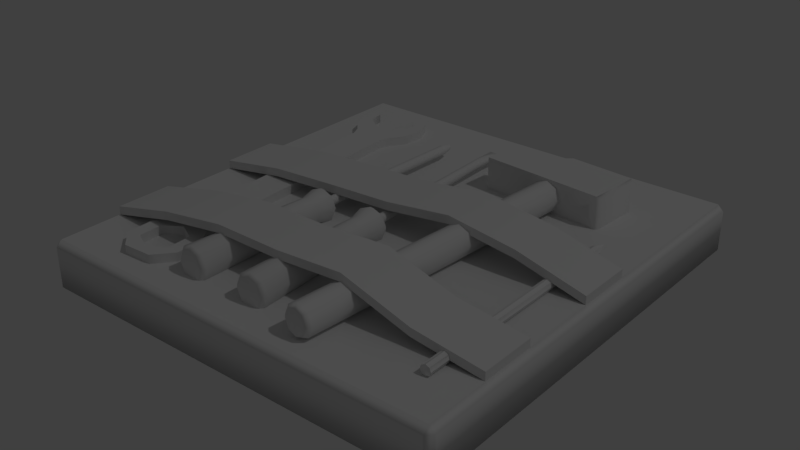 # Source: tools_panel.blend  (saved by Blender 2.79.0; exported with 4.5.12 LTS)
import bpy
from mathutils import Matrix  # noqa: F401  (used for matrix-valued properties, if any)

bpy.ops.wm.read_factory_settings(use_empty=True)
scene = bpy.context.scene
scene.name = 'Scene'

# ---- collections
col_collection_1 = bpy.data.collections.new('Collection 1'); scene.collection.children.link(col_collection_1)

# ---- materials (node trees are filled in below, after node groups)
mat_none = bpy.data.materials.new('None')
mat_none.alpha_threshold = 0.0
mat_none.use_transparent_shadow = False
mat_none.specular_color = (0.8, 0.8, 0.8)
mat_none.roughness = 0.5
mat_none.specular_intensity = 1.0

# ---- material node trees

# ---- world
world_world = bpy.data.worlds.new('World'); scene.world = world_world
world_world.color = (0.05088, 0.05088, 0.05088)
world_world.use_sun_shadow = False
world_world.sun_shadow_jitter_overblur = 0.0
world_world.cycles.sampling_method = 'MANUAL'

# ---- lights
light_lamp = bpy.data.lights.new('Lamp', 'POINT')
light_lamp.transmission_factor = 0.0
light_lamp.cutoff_distance = 30.0
light_lamp.energy = 100.0
light_lamp.shadow_buffer_clip_start = 1.001
light_lamp.shadow_soft_size = 0.1
light_lamp.shadow_maximum_resolution = 0.006
light_lamp.use_absolute_resolution = True

# ---- meshes
me_tools_panel_cube_003 = bpy.data.meshes.new('Tools_Panel_Cube.003')
me_tools_panel_cube_003.from_pydata([(0.0, 0.0, -0.1366), (0.1262, 0.0, -0.1366), (0.1298, 0.0, -0.1329), (0.1298, 0.0, 0.1329), (0.1262, 0.0, 0.1366), (0.0, 0.0, 0.1366), (-0.1262, 0.0, 0.1366), (-0.1298, 0.0, 0.1329), (-0.1298, 0.0, -0.1329), (-0.1262, 0.0, -0.1366), (-0.1262, 0.02818, -0.1329), (-0.1262, 0.02455, -0.1366), (-0.1298, 0.02455, -0.1329), (-0.1262, 0.02818, 0.1329), (-0.1298, 0.02455, 0.1329), (-0.1262, 0.02455, 0.1366), (0.1262, 0.02818, -0.1329), (0.1298, 0.02455, -0.1329), (0.1262, 0.02455, -0.1366), (0.1262, 0.02818, 0.1329), (0.1262, 0.02455, 0.1366), (0.1298, 0.02455, 0.1329)], [], [(0, 1, 2, 3, 4, 5, 6, 7, 8, 9), (10, 11, 12), (13, 14, 15), (16, 17, 18), (19, 20, 21), (13, 10, 12, 14), (11, 18, 1, 0, 9), (16, 19, 21, 17), (20, 15, 6, 5, 4), (10, 16, 18, 11), (13, 19, 16, 10), (14, 12, 8, 7), (17, 21, 3, 2), (21, 20, 4, 3), (18, 17, 2, 1), (15, 14, 7, 6), (12, 11, 9, 8), (19, 13, 15, 20)])
me_tools_panel_cube_003.polygons.foreach_set('use_smooth', [0, 1, 1, 1, 1, 1, 1, 1, 1, 1, 1, 1, 1, 1, 1, 1, 1, 1])
_k = set([(0, 1), (0, 9), (1, 2), (2, 3), (3, 4), (4, 5), (5, 6), (6, 7), (7, 8), (8, 9)])
me_tools_panel_cube_003.attributes.new('sharp_edge', 'BOOLEAN', 'EDGE').data.foreach_set('value', [ (min(e.vertices), max(e.vertices)) in _k for e in me_tools_panel_cube_003.edges])
_uv = me_tools_panel_cube_003.uv_layers.new(name='UVMap')
_uv.uv.foreach_set('vector', [0.2494, 0.05876, 0.4465, 0.05876, 0.4522, 0.06443, 0.4522, 0.4798, 0.4465, 0.4855, 0.2494, 0.4855, 0.05223, 0.4855, 0.04655, 0.4798, 0.04655, 0.06443, 0.05223, 0.05876, 0.5493, 0.06324, 0.543, 0.05686, 0.5416, 0.06454, 0.5493, 0.4825, 0.5416, 0.4812, 0.543, 0.4889, 0.5493, 0.06318, 0.5416, 0.06449, 0.543, 0.05679, 0.5493, 0.4825, 0.543, 0.4888, 0.5416, 0.4812, 0.5493, 0.4825, 0.5493, 0.06324, 0.5416, 0.06454, 0.5416, 0.4812, 0.5796, 0.4906, 0.974, 0.4906, 0.974, 0.529, 0.7768, 0.529, 0.5796, 0.529, 0.5493, 0.06318, 0.5493, 0.4825, 0.5416, 0.4812, 0.5416, 0.06449, 0.974, 0.05921, 0.5796, 0.05921, 0.5796, 0.02085, 0.7768, 0.02085, 0.974, 0.02085, 0.5796, 0.4826, 0.974, 0.4826, 0.974, 0.4906, 0.5796, 0.4906, 0.5796, 0.06723, 0.974, 0.06723, 0.974, 0.4826, 0.5796, 0.4826, 0.5416, 0.4812, 0.5416, 0.06454, 0.5031, 0.06425, 0.5031, 0.4815, 0.5416, 0.06449, 0.5416, 0.4812, 0.5031, 0.4815, 0.5031, 0.06422, 0.5416, 0.4812, 0.543, 0.4888, 0.5033, 0.4898, 0.5031, 0.4815, 0.543, 0.05679, 0.5416, 0.06449, 0.5031, 0.06422, 0.5033, 0.05592, 0.543, 0.4889, 0.5416, 0.4812, 0.5031, 0.4815, 0.5033, 0.4898, 0.5416, 0.06454, 0.543, 0.05686, 0.5033, 0.05592, 0.5031, 0.06425, 0.974, 0.06723, 0.5796, 0.06723, 0.5796, 0.05921, 0.974, 0.05921])
me_tools_panel_cube_003.materials.append(mat_none)
me_tools_panel_cube_003.use_remesh_preserve_volume = False
me_tools_panel_cube_003.use_remesh_preserve_attributes = False
me_tools_panel_cube_003.use_mirror_vertex_groups = False
me_tools_panel_cube_003.update()
me_tools_panel_cube_003.normals_split_custom_set([tuple(v) for v in zip(*[iter([-4.177e-06, -0.9962, -0.08709, 0.001302, -0.9961, -0.08832, 0.09291, -0.9957, -0.001207, 0.09291, -0.9957, 0.001202, 0.001306, -0.9961, 0.08832, 4.177e-06, -0.9962, 0.08709, -0.001302, -0.9961, 0.08832, -0.09291, -0.9957, 0.001207, -0.09291, -0.9957, -0.001202, -0.001306, -0.9961, -0.08832, -0.01409, 0.9998, -0.01343, -0.0132, 0.127, -0.9918, -0.9918, 0.127, -0.01251, -0.01413, 0.9998, 0.01339, -0.9918, 0.127, 0.01249, -0.01321, 0.127, 0.9918, 0.01413, 0.9998, -0.01339, 0.9918, 0.127, -0.01249, 0.01321, 0.127, -0.9918, 0.01409, 0.9998, 0.01343, 0.0132, 0.127, 0.9918, 0.9918, 0.127, 0.01251, -0.01413, 0.9998, 0.01339, -0.01409, 0.9998, -0.01343, -0.9918, 0.127, -0.01251, -0.9918, 0.127, 0.01249, -0.0132, 0.127, -0.9918, 0.01321, 0.127, -0.9918, 0.0009893, -0.9961, -0.08839, 4.778e-05, -0.9962, -0.08709, -0.001409, -0.9961, -0.08816, 0.01413, 0.9998, -0.01339, 0.01409, 0.9998, 0.01343, 0.9918, 0.127, 0.01251, 0.9918, 0.127, -0.01249, 0.0132, 0.127, 0.9918, -0.01321, 0.127, 0.9918, -0.001254, -0.9961, 0.08828, -4.778e-05, -0.9962, 0.08709, 0.001254, -0.9961, 0.08828, -0.01409, 0.9998, -0.01343, 0.01413, 0.9998, -0.01339, 0.01321, 0.127, -0.9918, -0.0132, 0.127, -0.9918, -0.01413, 0.9998, 0.01339, 0.01409, 0.9998, 0.01343, 0.01413, 0.9998, -0.01339, -0.01409, 0.9998, -0.01343, -0.9918, 0.127, 0.01249, -0.9918, 0.127, -0.01251, -0.09288, -0.9957, -0.00121, -0.09288, -0.9957, 0.00121, 0.9918, 0.127, -0.01249, 0.9918, 0.127, 0.01251, 0.09288, -0.9957, 0.00121, 0.09288, -0.9957, -0.00121, 0.9918, 0.127, 0.01251, 0.0132, 0.127, 0.9918, 0.001254, -0.9961, 0.08828, 0.09288, -0.9957, 0.00121, 0.01321, 0.127, -0.9918, 0.9918, 0.127, -0.01249, 0.09288, -0.9957, -0.00121, 0.0009893, -0.9961, -0.08839, -0.01321, 0.127, 0.9918, -0.9918, 0.127, 0.01249, -0.09288, -0.9957, 0.00121, -0.001254, -0.9961, 0.08828, -0.9918, 0.127, -0.01251, -0.0132, 0.127, -0.9918, -0.001409, -0.9961, -0.08816, -0.09288, -0.9957, -0.00121, 0.01409, 0.9998, 0.01343, -0.01413, 0.9998, 0.01339, -0.01321, 0.127, 0.9918, 0.0132, 0.127, 0.9918])] * 3)])
me_outils_cube = bpy.data.meshes.new('Outils_Cube')
me_outils_cube.from_pydata([(0.09052, 0.04818, -0.0929), (0.0511, 0.04818, -0.09593), (0.04857, 0.04818, -0.06308), (0.088, 0.04818, -0.06005), (0.02817, 0.04818, -0.08243), (0.01357, 0.04818, -0.08355), (0.01221, 0.04818, -0.06588), (0.01221, 0.02759, -0.06588), (0.01357, 0.02759, -0.08355), (0.0368, 0.04818, -0.08499), (0.1071, 0.0315, 0.1076), (0.1062, 0.02928, 0.1076), (0.1062, 0.02928, -0.03356), (0.1071, 0.0315, -0.03356), (0.104, 0.03464, 0.1076), (0.1062, 0.03372, 0.1076), (0.1062, 0.03372, -0.03356), (0.104, 0.03464, -0.03356), (0.1018, 0.03372, 0.1076), (0.1018, 0.03372, -0.03356), (0.1018, 0.02928, 0.1076), (0.1008, 0.0315, 0.1076), (0.1008, 0.0315, -0.03356), (0.1018, 0.02928, -0.03356), (0.104, 0.02836, 0.1076), (0.104, 0.02836, -0.03356), (0.104, 0.0315, -0.04357), (-0.08619, 0.03362, -0.07013), (-0.07559, 0.03362, -0.07063), (-0.07342, 0.03362, -0.07752), (-0.08651, 0.03362, -0.0769), (-0.07932, 0.03362, 0.0762), (-0.06872, 0.03362, 0.0757), (-0.08992, 0.03362, 0.0767), (-0.09208, 0.03362, 0.08359), (-0.079, 0.03362, 0.08298), (-0.08052, 0.03362, -0.08855), (-0.06732, 0.03362, -0.08581), (-0.0658, 0.03362, -0.1002), (-0.07445, 0.03362, -0.09622), (-0.05935, 0.03362, 0.09157), (-0.06755, 0.03362, 0.0932), (-0.06685, 0.03362, 0.1081), (-0.05854, 0.03362, 0.1089), (-0.09959, 0.03362, -0.07629), (-0.09356, 0.03362, -0.08794), (-0.1064, 0.03362, -0.08398), (-0.08945, 0.03362, 0.09423), (-0.09775, 0.03362, 0.09337), (-0.09694, 0.03362, 0.1107), (-0.08875, 0.03362, 0.1091), (-0.06592, 0.03362, 0.08236), (-0.09679, 0.03362, -0.06963), (-0.07023, 0.03362, -0.1101), (-0.07506, 0.03362, -0.1062), (-0.1029, 0.03362, -0.09489), (-0.1095, 0.03362, -0.09332), (-0.07878, 0.03362, 0.08761), (-0.07751, 0.03362, 0.1147), (-0.07724, 0.03362, 0.1204), (-0.06809, 0.03362, 0.12), (-0.1046, 0.03362, -0.1048), (-0.1064, 0.03362, -0.1032), (-0.0786, 0.03362, -0.1151), (-0.08029, 0.03362, -0.1148), (-0.0864, 0.03362, 0.1208), (0.0511, 0.02759, -0.09593), (0.09052, 0.02759, -0.0929), (0.088, 0.02759, -0.06005), (0.0896, 0.02759, -0.06159), (0.0896, 0.04714, -0.06159), (0.04857, 0.02759, -0.06308), (0.02817, 0.02759, -0.08243), (0.0368, 0.02759, -0.08499), (0.09187, 0.02759, -0.09112), (0.09187, 0.04714, -0.09112), (0.006098, 0.04247, 0.02281), (0.009116, 0.03518, 0.02272), (0.007253, 0.03518, 0.02037), (0.00476, 0.04121, 0.02044), (0.008899, 0.0426, 0.1126), (0.001489, 0.04567, 0.1128), (0.001564, 0.04378, 0.1153), (0.006776, 0.04162, 0.1152), (0.01197, 0.03518, 0.1125), (0.009439, 0.03518, 0.1151), (0.008899, 0.02777, 0.1126), (0.006776, 0.02875, 0.1152), (0.001489, 0.0247, 0.1128), (0.001564, 0.02659, 0.1153), (-0.005921, 0.02777, 0.113), (-0.003647, 0.02875, 0.1155), (-0.008991, 0.03518, 0.1131), (-0.006311, 0.03518, 0.1156), (-0.005921, 0.0426, 0.113), (-0.003647, 0.04162, 0.1155), (-0.01149, 0.03518, 0.02334), (-0.008474, 0.04247, 0.02325), (-0.007279, 0.04121, 0.0208), (-0.009773, 0.03518, 0.02088), (-0.001188, 0.02487, 0.02303), (-0.008474, 0.02789, 0.02325), (-0.007279, 0.02916, 0.0208), (-0.00126, 0.02667, 0.02062), (0.006098, 0.02789, 0.02281), (0.00476, 0.02916, 0.02044), (-0.000918, 0.04333, 0.03208), (0.004838, 0.04094, 0.03191), (-0.006674, 0.04094, 0.03226), (0.007222, 0.03518, 0.03184), (0.004838, 0.02943, 0.03191), (-0.000918, 0.02704, 0.03208), (-0.006674, 0.02943, 0.03226), (-0.009058, 0.03518, 0.03233), (-0.001188, 0.04549, 0.02303), (-0.00126, 0.0437, 0.02062), (-0.07559, 0.0269, -0.07063), (-0.06872, 0.0269, 0.0757), (-0.09679, 0.0269, -0.06963), (-0.09959, 0.0269, -0.07629), (-0.08992, 0.0269, 0.0767), (-0.06592, 0.0269, 0.08236), (-0.07342, 0.0269, -0.07752), (-0.09208, 0.0269, 0.08359), (-0.06732, 0.0269, -0.08581), (-0.1064, 0.0269, -0.08398), (-0.05935, 0.0269, 0.09157), (-0.05854, 0.0269, 0.1089), (-0.06809, 0.0269, 0.12), (-0.0864, 0.0269, 0.1208), (-0.07724, 0.0269, 0.1204), (-0.09356, 0.0269, -0.08794), (-0.08052, 0.0269, -0.08855), (-0.1095, 0.0269, -0.09332), (-0.0658, 0.0269, -0.1002), (-0.07023, 0.0269, -0.1101), (-0.1029, 0.0269, -0.09489), (-0.07445, 0.0269, -0.09622), (-0.09694, 0.0269, 0.1107), (-0.09775, 0.0269, 0.09337), (-0.1064, 0.0269, -0.1032), (-0.1046, 0.0269, -0.1048), (-0.08875, 0.0269, 0.1091), (-0.08945, 0.0269, 0.09423), (-0.07506, 0.0269, -0.1062), (-0.08029, 0.0269, -0.1148), (-0.0786, 0.0269, -0.1151), (-0.06685, 0.0269, 0.1081), (-0.07751, 0.0269, 0.1147), (-0.06755, 0.0269, 0.0932), (-0.07878, 0.0269, 0.08761), (0.04841, 0.04437, -0.0639), (0.0342, 0.04437, 0.1206), (0.04067, 0.04706, 0.1211), (0.05487, 0.04706, -0.0634), (0.06402, 0.03788, -0.0627), (0.04981, 0.03788, 0.1218), (0.04713, 0.0314, 0.1216), (0.06134, 0.0314, -0.06291), (0.04067, 0.02871, 0.1211), (0.05487, 0.02871, -0.0634), (0.0342, 0.0314, 0.1206), (0.04841, 0.0314, -0.0639), (0.03152, 0.03788, 0.1204), (0.04573, 0.03788, -0.06411), (0.04713, 0.04437, 0.1216), (0.06134, 0.04437, -0.06291), (0.0405, 0.0454, 0.1233), (0.04504, 0.04351, 0.1236), (0.04737, 0.03788, 0.1238), (0.04504, 0.03226, 0.1236), (0.0405, 0.03037, 0.1233), (0.03595, 0.03226, 0.1229), (0.03362, 0.03788, 0.1228), (0.03595, 0.04351, 0.1229), (-0.03018, 0.04247, 0.02331), (-0.02716, 0.03518, 0.02342), (-0.02886, 0.03518, 0.02095), (-0.03136, 0.04121, 0.02085), (-0.03348, 0.0426, 0.1131), (-0.04089, 0.04567, 0.1128), (-0.04099, 0.04378, 0.1153), (-0.03578, 0.04162, 0.1155), (-0.03042, 0.03518, 0.1132), (-0.03312, 0.03518, 0.1156), (-0.03348, 0.02777, 0.1131), (-0.03578, 0.02875, 0.1155), (-0.04089, 0.0247, 0.1128), (-0.04099, 0.02659, 0.1153), (-0.0483, 0.02777, 0.1125), (-0.0462, 0.02875, 0.1151), (-0.05137, 0.03518, 0.1124), (-0.04886, 0.03518, 0.115), (-0.0483, 0.0426, 0.1125), (-0.0462, 0.04162, 0.1151), (-0.04777, 0.03518, 0.02263), (-0.04475, 0.04247, 0.02275), (-0.04339, 0.04121, 0.02039), (-0.04588, 0.03518, 0.0203), (-0.03746, 0.02487, 0.02303), (-0.04475, 0.02789, 0.02275), (-0.04339, 0.02916, 0.02039), (-0.03737, 0.02667, 0.02062), (-0.03018, 0.02789, 0.02331), (-0.03136, 0.02916, 0.02085), (-0.03781, 0.04333, 0.03208), (-0.03206, 0.04094, 0.0323), (-0.04357, 0.04094, 0.03186), (-0.02967, 0.03518, 0.03239), (-0.03206, 0.02943, 0.0323), (-0.03781, 0.02704, 0.03208), (-0.04357, 0.02943, 0.03186), (-0.04595, 0.03518, 0.03177), (-0.03746, 0.04549, 0.02303), (-0.03737, 0.0437, 0.02062), (0.001611, 0.03518, 0.01967), (0.000763, 0.03313, 0.0197), (-0.002257, 0.03313, -0.08159), (-0.001409, 0.03518, -0.08161), (-0.001285, 0.03808, 0.01976), (0.000763, 0.03723, 0.0197), (-0.002257, 0.03723, -0.08159), (-0.004306, 0.03808, -0.08153), (-0.003334, 0.03723, 0.01982), (-0.006354, 0.03723, -0.08146), (-0.003334, 0.03313, 0.01982), (-0.004182, 0.03518, 0.01985), (-0.007202, 0.03518, -0.08144), (-0.006354, 0.03313, -0.08146), (-0.001285, 0.03229, 0.01976), (-0.004306, 0.03229, -0.08153), (-0.007065, 0.03656, -0.0869), (-0.008139, 0.03518, -0.08685), (-0.007065, 0.03381, -0.0869), (-0.004474, 0.03324, -0.08703), (-0.001883, 0.03381, -0.08715), (-0.00081, 0.03518, -0.0872), (-0.001883, 0.03656, -0.08715), (-0.004474, 0.03713, -0.08703), (-0.004515, 0.03459, -0.09702), (-0.000773, 0.03476, -0.09717), (-0.000302, 0.03518, -0.09723), (-0.000773, 0.0356, -0.09717), (-0.008256, 0.0356, -0.09687), (-0.008727, 0.03518, -0.09681), (-0.008256, 0.03476, -0.09687), (-0.004515, 0.03578, -0.09702), (-0.03444, 0.03518, 0.01987), (-0.03529, 0.03313, 0.01984), (-0.03142, 0.03313, -0.08142), (-0.03058, 0.03518, -0.08139), (-0.03734, 0.03808, 0.01976), (-0.03529, 0.03723, 0.01984), (-0.03142, 0.03723, -0.08142), (-0.03347, 0.03808, -0.0815), (-0.03939, 0.03723, 0.01968), (-0.03552, 0.03723, -0.08158), (-0.03939, 0.03313, 0.01968), (-0.04024, 0.03518, 0.01965), (-0.03637, 0.03518, -0.08161), (-0.03552, 0.03313, -0.08158), (-0.03734, 0.03229, 0.01976), (-0.03347, 0.03229, -0.0815), (-0.03444, 0.03637, -0.0872), (-0.03493, 0.03518, -0.08722), (-0.03444, 0.034, -0.0872), (-0.03326, 0.03351, -0.08715), (-0.03207, 0.034, -0.08711), (-0.03158, 0.03518, -0.08709), (-0.03207, 0.03637, -0.08711), (-0.03326, 0.03686, -0.08715), (-0.0332, 0.03439, -0.08851), (-0.03265, 0.03463, -0.08849), (-0.03241, 0.03518, -0.08848), (-0.03265, 0.03574, -0.08849), (-0.03376, 0.03574, -0.08853), (-0.03399, 0.03518, -0.08854), (-0.03376, 0.03463, -0.08853), (-0.0332, 0.03597, -0.08851), (0.00476, 0.02916, 0.02044), (-0.00126, 0.02667, 0.02062), (-0.001285, 0.03229, 0.01976), (0.000763, 0.03313, 0.0197), (-0.007279, 0.02916, 0.0208), (-0.003334, 0.03313, 0.01982), (-0.009773, 0.03518, 0.02088), (-0.004182, 0.03518, 0.01985), (-0.007279, 0.04121, 0.0208), (-0.003334, 0.03723, 0.01982), (-0.00126, 0.0437, 0.02062), (-0.001285, 0.03808, 0.01976), (0.007253, 0.03518, 0.02037), (0.001611, 0.03518, 0.01967), (0.00476, 0.04121, 0.02044), (0.000763, 0.03723, 0.0197), (-0.03136, 0.02916, 0.02085), (-0.03737, 0.02667, 0.02062), (-0.03734, 0.03229, 0.01976), (-0.03529, 0.03313, 0.01984), (-0.04339, 0.02916, 0.02039), (-0.03939, 0.03313, 0.01968), (-0.04588, 0.03518, 0.0203), (-0.04024, 0.03518, 0.01965), (-0.04339, 0.04121, 0.02039), (-0.03939, 0.03723, 0.01968), (-0.03737, 0.0437, 0.02062), (-0.03734, 0.03808, 0.01976), (-0.02886, 0.03518, 0.02095), (-0.03444, 0.03518, 0.01987), (-0.03136, 0.04121, 0.02085), (-0.03529, 0.03723, 0.01984)], [], [(0, 1, 2, 3), (2, 4, 5, 6), (7, 6, 5, 8), (2, 1, 9), (9, 4, 2), (10, 11, 12, 13), (14, 15, 16, 17), (18, 14, 17, 19), (20, 21, 22, 23), (11, 24, 25, 12), (15, 10, 13, 16), (21, 18, 19, 22), (24, 20, 23, 25), (17, 26, 19), (22, 26, 23), (25, 26, 12), (13, 26, 16), (19, 26, 22), (23, 26, 25), (12, 26, 13), (14, 18, 21, 20, 24, 11, 10, 15), (16, 26, 17), (27, 28, 29, 30), (31, 32, 28, 27), (31, 33, 34, 35), (36, 37, 38, 39), (40, 41, 42, 43), (30, 29, 37, 36), (44, 30, 45, 46), (30, 36, 45), (47, 48, 49, 50), (32, 31, 35, 51), (33, 31, 27, 52), (52, 27, 30, 44), (39, 38, 53, 54), (46, 45, 55, 56), (51, 35, 57, 41, 40), (43, 42, 58, 59, 60), (35, 34, 48, 47, 57), (56, 55, 61, 62), (54, 53, 63, 64), (58, 50, 49, 65, 59), (66, 1, 0, 67), (3, 68, 69, 70), (68, 3, 2, 71), (4, 72, 8, 5), (71, 2, 6, 7), (9, 73, 72, 4), (1, 66, 73, 9), (74, 75, 70, 69), (0, 3, 70, 75), (67, 0, 75, 74), (76, 77, 78, 79), (80, 81, 82, 83), (84, 80, 83, 85), (86, 84, 85, 87), (88, 86, 87, 89), (90, 88, 89, 91), (92, 90, 91, 93), (94, 92, 93, 95), (81, 94, 95, 82), (83, 82, 95, 93, 91, 89, 87, 85), (96, 97, 98, 99), (100, 101, 102, 103), (77, 104, 105, 78), (101, 96, 99, 102), (104, 100, 103, 105), (106, 81, 80, 107), (108, 94, 81, 106), (107, 80, 84, 109), (109, 84, 86, 110), (110, 86, 88, 111), (111, 88, 90, 112), (112, 90, 92, 113), (113, 92, 94, 108), (114, 76, 79, 115), (106, 107, 76, 114), (107, 109, 77, 76), (109, 110, 104, 77), (110, 111, 100, 104), (111, 112, 101, 100), (112, 113, 96, 101), (113, 108, 97, 96), (108, 106, 114, 97), (97, 114, 115, 98), (116, 28, 32, 117), (118, 52, 44, 119), (120, 33, 52, 118), (117, 32, 51, 121), (28, 116, 122, 29), (33, 120, 123, 34), (29, 122, 124, 37), (119, 44, 46, 125), (126, 40, 43, 127), (128, 60, 59, 65, 129, 130), (131, 45, 36, 132), (125, 46, 56, 133), (38, 134, 135, 53), (37, 124, 134, 38), (45, 131, 136, 55), (132, 36, 39, 137), (49, 138, 129, 65), (48, 139, 138, 49), (127, 43, 60, 128), (121, 51, 40, 126), (140, 62, 61, 141), (47, 50, 142, 143), (34, 123, 139, 48), (55, 136, 141, 61), (133, 56, 62, 140), (137, 39, 54, 144), (145, 64, 63, 146), (144, 54, 64, 145), (53, 135, 146, 63), (58, 42, 147, 148), (50, 58, 148, 142), (42, 41, 149, 147), (41, 57, 150, 149), (57, 47, 143, 150), (151, 152, 153, 154), (155, 156, 157, 158), (158, 157, 159, 160), (160, 159, 161, 162), (162, 161, 163, 164), (164, 163, 152, 151), (154, 153, 165, 166), (166, 165, 156, 155), (165, 153, 167, 168), (156, 165, 168, 169), (157, 156, 169, 170), (159, 157, 170, 171), (161, 159, 171, 172), (163, 161, 172, 173), (152, 163, 173, 174), (153, 152, 174, 167), (168, 167, 174, 173, 172, 171, 170, 169), (175, 176, 177, 178), (179, 180, 181, 182), (183, 179, 182, 184), (185, 183, 184, 186), (187, 185, 186, 188), (189, 187, 188, 190), (191, 189, 190, 192), (193, 191, 192, 194), (180, 193, 194, 181), (182, 181, 194, 192, 190, 188, 186, 184), (195, 196, 197, 198), (199, 200, 201, 202), (176, 203, 204, 177), (200, 195, 198, 201), (203, 199, 202, 204), (205, 180, 179, 206), (207, 193, 180, 205), (206, 179, 183, 208), (208, 183, 185, 209), (209, 185, 187, 210), (210, 187, 189, 211), (211, 189, 191, 212), (212, 191, 193, 207), (213, 175, 178, 214), (205, 206, 175, 213), (206, 208, 176, 175), (208, 209, 203, 176), (209, 210, 199, 203), (210, 211, 200, 199), (211, 212, 195, 200), (212, 207, 196, 195), (207, 205, 213, 196), (196, 213, 214, 197), (215, 216, 217, 218), (219, 220, 221, 222), (223, 219, 222, 224), (225, 226, 227, 228), (216, 229, 230, 217), (220, 215, 218, 221), (226, 223, 224, 227), (229, 225, 228, 230), (227, 224, 231, 232), (230, 228, 233, 234), (218, 217, 235, 236), (222, 221, 237, 238), (224, 222, 238, 231), (228, 227, 232, 233), (217, 230, 234, 235), (221, 218, 236, 237), (235, 234, 239, 240), (237, 236, 241, 242), (232, 231, 243, 244), (234, 233, 245, 239), (236, 235, 240, 241), (238, 237, 242, 246), (231, 238, 246, 243), (233, 232, 244, 245), (246, 242, 241, 240, 239, 245, 244, 243), (247, 248, 249, 250), (251, 252, 253, 254), (255, 251, 254, 256), (257, 258, 259, 260), (248, 261, 262, 249), (252, 247, 250, 253), (258, 255, 256, 259), (261, 257, 260, 262), (259, 256, 263, 264), (262, 260, 265, 266), (250, 249, 267, 268), (254, 253, 269, 270), (256, 254, 270, 263), (260, 259, 264, 265), (249, 262, 266, 267), (253, 250, 268, 269), (267, 266, 271, 272), (269, 268, 273, 274), (264, 263, 275, 276), (266, 265, 277, 271), (268, 267, 272, 273), (270, 269, 274, 278), (263, 270, 278, 275), (265, 264, 276, 277), (278, 274, 273, 272, 271, 277, 276, 275), (279, 280, 281, 282), (280, 283, 284, 281), (283, 285, 286, 284), (285, 287, 288, 286), (287, 289, 290, 288), (291, 279, 282, 292), (293, 291, 292, 294), (289, 293, 294, 290), (295, 296, 297, 298), (296, 299, 300, 297), (299, 301, 302, 300), (301, 303, 304, 302), (303, 305, 306, 304), (307, 295, 298, 308), (309, 307, 308, 310), (305, 309, 310, 306)])
me_outils_cube.polygons.foreach_set('use_smooth', [0, 0, 0, 0, 0, 0, 0, 0, 0, 0, 0, 0, 0, 0, 0, 0, 0, 0, 0, 0, 0, 0, 0, 0, 0, 0, 0, 0, 0, 0, 0, 0, 0, 0, 0, 0, 0, 0, 0, 0, 0, 0, 1, 1, 1, 1, 1, 1, 1, 1, 1, 1, 1, 1, 1, 1, 1, 1, 1, 1, 1, 1, 1, 1, 1, 1, 1, 1, 1, 1, 1, 1, 1, 1, 1, 1, 1, 1, 1, 1, 1, 1, 1, 1, 1, 1, 1, 1, 1, 1, 1, 1, 1, 1, 1, 1, 1, 1, 1, 1, 1, 1, 1, 1, 1, 1, 1, 1, 1, 1, 1, 1, 1, 1, 1, 1, 1, 1, 1, 1, 1, 1, 1, 1, 1, 1, 1, 1, 1, 1, 1, 1, 1, 1, 1, 1, 1, 1, 1, 1, 1, 1, 1, 1, 1, 1, 1, 1, 1, 1, 1, 1, 1, 1, 1, 1, 1, 1, 1, 1, 1, 1, 1, 1, 1, 1, 1, 1, 1, 1, 1, 1, 1, 1, 1, 1, 1, 1, 1, 1, 1, 1, 1, 1, 1, 1, 1, 1, 1, 1, 1, 1, 1, 1, 1, 1, 1, 1, 1, 1, 1, 1, 1, 1, 1, 1, 1, 1, 1, 1, 1, 1, 1, 1, 1, 1, 1, 1, 1, 1, 1, 1, 1, 1, 1, 1, 1, 1, 1, 1, 1, 1, 1, 1, 1])
_k = set([(0, 1), (0, 3), (1, 9), (2, 3), (2, 6), (4, 5), (4, 9), (5, 8), (6, 7), (7, 71), (8, 72), (28, 29), (28, 32), (29, 37), (32, 51), (33, 34), (33, 52), (34, 48), (36, 39), (36, 45), (37, 38), (38, 53), (39, 54), (40, 43), (40, 51), (41, 42), (41, 57), (42, 58), (43, 60), (44, 46), (44, 52), (45, 55), (46, 56), (47, 50), (47, 57), (48, 49), (49, 65), (50, 58), (53, 63), (54, 64), (55, 61), (56, 62), (59, 60), (59, 65), (61, 62), (63, 64), (66, 67), (66, 73), (67, 74), (68, 69), (68, 71), (69, 74), (72, 73), (78, 79), (78, 105), (79, 115), (98, 99), (98, 115), (99, 102), (102, 103), (103, 105), (116, 117), (116, 122), (117, 121), (118, 119), (118, 120), (119, 125), (120, 123), (121, 126), (122, 124), (123, 139), (124, 134), (125, 133), (126, 127), (127, 128), (128, 130), (129, 130), (129, 138), (131, 132), (131, 136), (132, 137), (133, 140), (134, 135), (135, 146), (136, 141), (137, 144), (138, 139), (140, 141), (142, 143), (142, 148), (143, 150), (144, 145), (145, 146), (147, 148), (147, 149), (149, 150), (151, 154), (151, 164), (154, 166), (155, 158), (155, 166), (158, 160), (160, 162), (162, 164), (177, 178), (177, 204), (178, 214), (197, 198), (197, 214), (198, 201), (201, 202), (202, 204), (215, 216), (215, 220), (216, 229), (219, 220), (219, 223), (223, 226), (225, 226), (225, 229), (247, 248), (247, 252), (248, 261), (251, 252), (251, 255), (255, 258), (257, 258), (257, 261), (279, 280), (279, 291), (280, 283), (281, 282), (281, 284), (282, 292), (283, 285), (284, 286), (285, 287), (286, 288), (287, 289), (288, 290), (289, 293), (290, 294), (291, 293), (292, 294), (295, 296), (295, 307), (296, 299), (297, 298), (297, 300), (298, 308), (299, 301), (300, 302), (301, 303), (302, 304), (303, 305), (304, 306), (305, 309), (306, 310), (307, 309), (308, 310)])
me_outils_cube.attributes.new('sharp_edge', 'BOOLEAN', 'EDGE').data.foreach_set('value', [ (min(e.vertices), max(e.vertices)) in _k for e in me_outils_cube.edges])
_uv = me_outils_cube.uv_layers.new(name='UVMap')
_uv.uv.foreach_set('vector', [0.9566, 0.7329, 0.8948, 0.7329, 0.8948, 0.6814, 0.9566, 0.6814, 0.8948, 0.6814, 0.8607, 0.7091, 0.8378, 0.7091, 0.8378, 0.6814, 0.9486, 0.5615, 0.9486, 0.5937, 0.9209, 0.5937, 0.9209, 0.5615, 0.8948, 0.6814, 0.8948, 0.7329, 0.8738, 0.7141, 0.8738, 0.7141, 0.8607, 0.7091, 0.8948, 0.6814, 0.5839, 0.5786, 0.5839, 0.5747, 0.8118, 0.5745, 0.8109, 0.5779, 0.5839, 0.5864, 0.5839, 0.5825, 0.8104, 0.5813, 0.8103, 0.5847, 0.5839, 0.5903, 0.5839, 0.5864, 0.8103, 0.5847, 0.8105, 0.588, 0.5839, 0.5981, 0.5839, 0.5942, 0.811, 0.5914, 0.812, 0.5948, 0.5839, 0.5747, 0.5839, 0.5708, 0.8132, 0.5711, 0.8118, 0.5745, 0.5839, 0.5825, 0.5839, 0.5786, 0.8109, 0.5779, 0.8104, 0.5813, 0.5839, 0.5942, 0.5839, 0.5903, 0.8105, 0.588, 0.811, 0.5914, 0.584, 0.602, 0.5839, 0.5981, 0.812, 0.5948, 0.8134, 0.5982, 0.8103, 0.5847, 0.8261, 0.5845, 0.8105, 0.588, 0.811, 0.5914, 0.8261, 0.5845, 0.812, 0.5948, 0.8132, 0.5711, 0.8261, 0.5845, 0.8118, 0.5745, 0.8109, 0.5779, 0.8261, 0.5845, 0.8104, 0.5813, 0.8105, 0.588, 0.8261, 0.5845, 0.811, 0.5914, 0.812, 0.5948, 0.8261, 0.5845, 0.8134, 0.5982, 0.8118, 0.5745, 0.8261, 0.5845, 0.8109, 0.5779, 0.6147, 0.8167, 0.612, 0.814, 0.612, 0.8103, 0.6147, 0.8076, 0.6184, 0.8076, 0.6211, 0.8103, 0.6211, 0.814, 0.6184, 0.8167, 0.8104, 0.5813, 0.8261, 0.5845, 0.8103, 0.5847, 0.3626, 0.8416, 0.3792, 0.8416, 0.3831, 0.8521, 0.3626, 0.8521, 0.3626, 0.6127, 0.3792, 0.6127, 0.3792, 0.8416, 0.3626, 0.8416, 0.3626, 0.6127, 0.346, 0.6127, 0.3422, 0.6021, 0.3626, 0.6021, 0.3728, 0.8699, 0.3932, 0.8647, 0.3967, 0.887, 0.3829, 0.8814, 0.3927, 0.5872, 0.3798, 0.5853, 0.3798, 0.562, 0.3927, 0.5601, 0.3626, 0.8521, 0.3831, 0.8521, 0.3932, 0.8647, 0.3728, 0.8699, 0.3422, 0.8521, 0.3626, 0.8521, 0.3524, 0.8699, 0.332, 0.8647, 0.3626, 0.8521, 0.3728, 0.8699, 0.3524, 0.8699, 0.3455, 0.5853, 0.3326, 0.5872, 0.3326, 0.5601, 0.3455, 0.562, 0.3792, 0.6127, 0.3626, 0.6127, 0.3626, 0.6021, 0.3831, 0.6021, 0.346, 0.6127, 0.3626, 0.6127, 0.3626, 0.8416, 0.346, 0.8416, 0.346, 0.8416, 0.3626, 0.8416, 0.3626, 0.8521, 0.3422, 0.8521, 0.3829, 0.8814, 0.3967, 0.887, 0.3905, 0.9027, 0.3826, 0.897, 0.332, 0.8647, 0.3524, 0.8699, 0.3383, 0.8814, 0.328, 0.8795, 0.3831, 0.6021, 0.3626, 0.6021, 0.3626, 0.5948, 0.3798, 0.5853, 0.3927, 0.5872, 0.3927, 0.5601, 0.3798, 0.562, 0.3626, 0.5525, 0.3626, 0.5435, 0.3769, 0.5435, 0.3626, 0.6021, 0.3422, 0.6021, 0.3326, 0.5872, 0.3455, 0.5853, 0.3626, 0.5948, 0.328, 0.8795, 0.3383, 0.8814, 0.3365, 0.897, 0.3334, 0.8947, 0.3826, 0.897, 0.3905, 0.9027, 0.3778, 0.9112, 0.3751, 0.9108, 0.3626, 0.5525, 0.3455, 0.562, 0.3326, 0.5601, 0.3483, 0.5435, 0.3626, 0.5435, 0.9008, 0.8026, 0.9008, 0.8347, 0.839, 0.8347, 0.839, 0.8025, 0.8982, 0.6525, 0.8976, 0.6194, 0.9012, 0.6194, 0.9013, 0.6503, 0.9566, 0.7519, 0.9566, 0.7841, 0.8948, 0.7841, 0.8948, 0.7519, 0.943, 0.8347, 0.943, 0.8026, 0.9659, 0.8026, 0.9658, 0.8348, 0.8948, 0.7519, 0.8948, 0.7841, 0.8378, 0.7841, 0.8378, 0.7519, 0.9289, 0.8347, 0.9289, 0.8026, 0.943, 0.8026, 0.943, 0.8347, 0.9008, 0.8347, 0.9008, 0.8026, 0.9289, 0.8026, 0.9289, 0.8347, 0.948, 0.6194, 0.9479, 0.6503, 0.9013, 0.6503, 0.9012, 0.6194, 0.951, 0.6526, 0.8982, 0.6525, 0.9013, 0.6503, 0.9479, 0.6503, 0.9516, 0.6194, 0.951, 0.6526, 0.9479, 0.6503, 0.948, 0.6194, 0.6895, 0.8395, 0.6821, 0.8297, 0.6863, 0.8278, 0.6925, 0.8359, 0.615, 0.9112, 0.6146, 0.9235, 0.6093, 0.9235, 0.6094, 0.9124, 0.6154, 0.8991, 0.615, 0.9112, 0.6094, 0.9124, 0.6096, 0.899, 0.6156, 0.887, 0.6154, 0.8991, 0.6096, 0.899, 0.6102, 0.8858, 0.6156, 0.8745, 0.6156, 0.887, 0.6102, 0.8858, 0.6102, 0.8758, 0.6158, 0.9602, 0.6161, 0.9727, 0.6107, 0.9716, 0.6105, 0.9616, 0.6154, 0.9481, 0.6158, 0.9602, 0.6105, 0.9616, 0.6095, 0.9483, 0.6149, 0.9359, 0.6154, 0.9481, 0.6095, 0.9483, 0.6093, 0.9347, 0.6146, 0.9235, 0.6149, 0.9359, 0.6093, 0.9347, 0.6093, 0.9235, 0.5971, 0.7644, 0.6059, 0.7644, 0.6121, 0.7582, 0.6121, 0.7473, 0.6044, 0.7396, 0.5956, 0.7396, 0.5894, 0.7458, 0.5894, 0.7567, 0.7239, 0.8395, 0.7129, 0.845, 0.7118, 0.8404, 0.7209, 0.8359, 0.7337, 0.8176, 0.7314, 0.8297, 0.7271, 0.8278, 0.729, 0.8178, 0.6821, 0.8297, 0.6798, 0.8176, 0.6844, 0.8178, 0.6863, 0.8278, 0.7314, 0.8297, 0.7239, 0.8395, 0.7209, 0.8359, 0.7271, 0.8278, 0.6798, 0.8176, 0.6831, 0.8057, 0.6872, 0.8079, 0.6844, 0.8178, 0.7434, 0.9222, 0.6146, 0.9235, 0.615, 0.9112, 0.7434, 0.9121, 0.7433, 0.9323, 0.6149, 0.9359, 0.6146, 0.9235, 0.7434, 0.9222, 0.7434, 0.9121, 0.615, 0.9112, 0.6154, 0.8991, 0.7434, 0.9019, 0.7434, 0.9019, 0.6154, 0.8991, 0.6156, 0.887, 0.7432, 0.8919, 0.7432, 0.8919, 0.6156, 0.887, 0.6156, 0.8745, 0.7428, 0.8824, 0.7432, 0.9616, 0.6161, 0.9727, 0.6158, 0.9602, 0.7433, 0.9522, 0.7433, 0.9522, 0.6158, 0.9602, 0.6154, 0.9481, 0.7434, 0.9423, 0.7434, 0.9423, 0.6154, 0.9481, 0.6149, 0.9359, 0.7433, 0.9323, 0.7005, 0.845, 0.6895, 0.8395, 0.6925, 0.8359, 0.7016, 0.8404, 0.7434, 0.9222, 0.7434, 0.9121, 0.757, 0.912, 0.7567, 0.9222, 0.7434, 0.9121, 0.7434, 0.9019, 0.7573, 0.9014, 0.757, 0.912, 0.7434, 0.9019, 0.7432, 0.8919, 0.7568, 0.8905, 0.7573, 0.9014, 0.7432, 0.8919, 0.7428, 0.8824, 0.7555, 0.8797, 0.7568, 0.8905, 0.7432, 0.9616, 0.7433, 0.9522, 0.7566, 0.953, 0.7556, 0.9638, 0.7433, 0.9522, 0.7434, 0.9423, 0.7567, 0.9425, 0.7566, 0.953, 0.7434, 0.9423, 0.7433, 0.9323, 0.7566, 0.9323, 0.7567, 0.9425, 0.7433, 0.9323, 0.7434, 0.9222, 0.7567, 0.9222, 0.7566, 0.9323, 0.7129, 0.845, 0.7005, 0.845, 0.7016, 0.8404, 0.7118, 0.8404, 0.3009, 0.8688, 0.2904, 0.8688, 0.2904, 0.758, 0.3009, 0.758, 0.3009, 0.5568, 0.2904, 0.5568, 0.2904, 0.5513, 0.3009, 0.5513, 0.3009, 0.6677, 0.2904, 0.6677, 0.2904, 0.5568, 0.3009, 0.5568, 0.3009, 0.758, 0.2904, 0.758, 0.2904, 0.7525, 0.3009, 0.7525, 0.2904, 0.8688, 0.3009, 0.8688, 0.3009, 0.8743, 0.2904, 0.8743, 0.2904, 0.6677, 0.3009, 0.6677, 0.3009, 0.6731, 0.2904, 0.6731, 0.2904, 0.8743, 0.3009, 0.8743, 0.3009, 0.8821, 0.2904, 0.8821, 0.3009, 0.5513, 0.2904, 0.5513, 0.2904, 0.5435, 0.3009, 0.5435, 0.3009, 0.744, 0.2904, 0.744, 0.2904, 0.7308, 0.3009, 0.7308, 0.3009, 0.7198, 0.2904, 0.7198, 0.2904, 0.7128, 0.2904, 0.7059, 0.3009, 0.7059, 0.3009, 0.7128, 0.3009, 0.9424, 0.2904, 0.9424, 0.2904, 0.9325, 0.3009, 0.9325, 0.3009, 0.5435, 0.2904, 0.5435, 0.2904, 0.5361, 0.3009, 0.5361, 0.2904, 0.8931, 0.3009, 0.8931, 0.3009, 0.9012, 0.2904, 0.9012, 0.2904, 0.8821, 0.3009, 0.8821, 0.3009, 0.8931, 0.2904, 0.8931, 0.2904, 0.9424, 0.3009, 0.9424, 0.3009, 0.9512, 0.2904, 0.9512, 0.3009, 0.9325, 0.2904, 0.9325, 0.2904, 0.9251, 0.3009, 0.9251, 0.2904, 0.6948, 0.3009, 0.6948, 0.3009, 0.7059, 0.2904, 0.7059, 0.2904, 0.6817, 0.3009, 0.6817, 0.3009, 0.6948, 0.2904, 0.6948, 0.3009, 0.7308, 0.2904, 0.7308, 0.2904, 0.7198, 0.3009, 0.7198, 0.3009, 0.7525, 0.2904, 0.7525, 0.2904, 0.744, 0.3009, 0.744, 0.3009, 0.5283, 0.2904, 0.5283, 0.2904, 0.5264, 0.3009, 0.5264, 0.318, 0.7498, 0.3181, 0.7265, 0.3286, 0.7265, 0.3286, 0.7498, 0.2904, 0.6731, 0.3009, 0.6731, 0.3009, 0.6817, 0.2904, 0.6817, 0.2904, 0.9512, 0.3009, 0.9512, 0.3009, 0.9588, 0.2904, 0.9588, 0.3009, 0.5361, 0.2904, 0.5361, 0.2904, 0.5283, 0.3009, 0.5283, 0.3009, 0.9251, 0.2904, 0.9251, 0.2904, 0.9175, 0.3009, 0.9175, 0.3009, 0.9099, 0.2904, 0.9099, 0.2904, 0.9086, 0.3009, 0.9086, 0.3009, 0.9175, 0.2904, 0.9175, 0.2904, 0.9099, 0.3009, 0.9099, 0.2904, 0.9012, 0.3009, 0.9012, 0.3009, 0.9086, 0.2904, 0.9086, 0.3181, 0.7069, 0.3181, 0.6873, 0.3286, 0.6873, 0.3286, 0.7069, 0.3181, 0.7265, 0.3181, 0.7069, 0.3286, 0.7069, 0.3286, 0.7265, 0.3181, 0.6873, 0.3181, 0.664, 0.3286, 0.664, 0.3286, 0.6873, 0.3181, 0.664, 0.3181, 0.6444, 0.3286, 0.6444, 0.3286, 0.664, 0.318, 0.7694, 0.318, 0.7498, 0.3286, 0.7498, 0.3286, 0.7694, 0.5112, 0.5381, 0.5109, 0.8286, 0.5001, 0.8288, 0.5001, 0.5381, 0.478, 0.5381, 0.4787, 0.8285, 0.4681, 0.8287, 0.467, 0.5382, 0.467, 0.5382, 0.4681, 0.8287, 0.4572, 0.8293, 0.456, 0.5382, 0.5443, 0.5382, 0.5431, 0.8293, 0.5321, 0.8287, 0.5333, 0.5382, 0.5333, 0.5382, 0.5321, 0.8287, 0.5215, 0.8285, 0.5222, 0.5381, 0.5222, 0.5381, 0.5215, 0.8285, 0.5109, 0.8286, 0.5112, 0.5381, 0.5001, 0.5381, 0.5001, 0.8288, 0.4894, 0.8286, 0.4891, 0.5381, 0.4891, 0.5381, 0.4894, 0.8286, 0.4787, 0.8285, 0.478, 0.5381, 0.4894, 0.8286, 0.5001, 0.8288, 0.5001, 0.8335, 0.4905, 0.8335, 0.4787, 0.8285, 0.4894, 0.8286, 0.4905, 0.8335, 0.4788, 0.8335, 0.4681, 0.8287, 0.4787, 0.8285, 0.4788, 0.8335, 0.4673, 0.8335, 0.4572, 0.8293, 0.4681, 0.8287, 0.4673, 0.8335, 0.4586, 0.834, 0.5321, 0.8287, 0.5431, 0.8293, 0.5417, 0.834, 0.533, 0.8335, 0.5215, 0.8285, 0.5321, 0.8287, 0.533, 0.8335, 0.5215, 0.8335, 0.5109, 0.8286, 0.5215, 0.8285, 0.5215, 0.8335, 0.5098, 0.8335, 0.5001, 0.8288, 0.5109, 0.8286, 0.5098, 0.8335, 0.5001, 0.8335, 0.645, 0.763, 0.6373, 0.763, 0.6318, 0.7575, 0.6318, 0.748, 0.6385, 0.7413, 0.6462, 0.7413, 0.6517, 0.7467, 0.6517, 0.7563, 0.6895, 0.8395, 0.6821, 0.8297, 0.6863, 0.8278, 0.6925, 0.8359, 0.615, 0.9112, 0.6146, 0.9235, 0.6093, 0.9235, 0.6094, 0.9124, 0.6154, 0.8991, 0.615, 0.9112, 0.6094, 0.9124, 0.6096, 0.899, 0.6156, 0.887, 0.6154, 0.8991, 0.6096, 0.899, 0.6102, 0.8858, 0.6156, 0.8745, 0.6156, 0.887, 0.6102, 0.8858, 0.6102, 0.8758, 0.6158, 0.9602, 0.6161, 0.9727, 0.6107, 0.9716, 0.6105, 0.9616, 0.6154, 0.9481, 0.6158, 0.9602, 0.6105, 0.9616, 0.6095, 0.9483, 0.6149, 0.9359, 0.6154, 0.9481, 0.6095, 0.9483, 0.6093, 0.9347, 0.6146, 0.9235, 0.6149, 0.9359, 0.6093, 0.9347, 0.6093, 0.9235, 0.6121, 0.7582, 0.6059, 0.7644, 0.5971, 0.7644, 0.5894, 0.7567, 0.5894, 0.7458, 0.5956, 0.7396, 0.6044, 0.7396, 0.6121, 0.7473, 0.7239, 0.8395, 0.7129, 0.845, 0.7118, 0.8404, 0.7209, 0.8359, 0.7337, 0.8176, 0.7314, 0.8297, 0.7271, 0.8278, 0.729, 0.8178, 0.6821, 0.8297, 0.6798, 0.8176, 0.6844, 0.8178, 0.6863, 0.8278, 0.7314, 0.8297, 0.7239, 0.8395, 0.7209, 0.8359, 0.7271, 0.8278, 0.6798, 0.8176, 0.6831, 0.8057, 0.6872, 0.8079, 0.6844, 0.8178, 0.7434, 0.9222, 0.6146, 0.9235, 0.615, 0.9112, 0.7434, 0.9121, 0.7433, 0.9323, 0.6149, 0.9359, 0.6146, 0.9235, 0.7434, 0.9222, 0.7434, 0.9121, 0.615, 0.9112, 0.6154, 0.8991, 0.7434, 0.9019, 0.7434, 0.9019, 0.6154, 0.8991, 0.6156, 0.887, 0.7432, 0.8919, 0.7432, 0.8919, 0.6156, 0.887, 0.6156, 0.8745, 0.7428, 0.8824, 0.7432, 0.9616, 0.6161, 0.9727, 0.6158, 0.9602, 0.7433, 0.9522, 0.7433, 0.9522, 0.6158, 0.9602, 0.6154, 0.9481, 0.7434, 0.9423, 0.7434, 0.9423, 0.6154, 0.9481, 0.6149, 0.9359, 0.7433, 0.9323, 0.7005, 0.845, 0.6895, 0.8395, 0.6925, 0.8359, 0.7016, 0.8404, 0.7434, 0.9222, 0.7434, 0.9121, 0.757, 0.912, 0.7567, 0.9222, 0.7434, 0.9121, 0.7434, 0.9019, 0.7573, 0.9014, 0.757, 0.912, 0.7434, 0.9019, 0.7432, 0.8919, 0.7568, 0.8905, 0.7573, 0.9014, 0.7432, 0.8919, 0.7428, 0.8824, 0.7555, 0.8797, 0.7568, 0.8905, 0.7432, 0.9616, 0.7433, 0.9522, 0.7566, 0.953, 0.7556, 0.9638, 0.7433, 0.9522, 0.7434, 0.9423, 0.7567, 0.9425, 0.7566, 0.953, 0.7434, 0.9423, 0.7433, 0.9323, 0.7566, 0.9323, 0.7567, 0.9425, 0.7433, 0.9323, 0.7434, 0.9222, 0.7567, 0.9222, 0.7566, 0.9323, 0.7129, 0.845, 0.7005, 0.845, 0.7016, 0.8404, 0.7118, 0.8404, 0.5836, 0.6356, 0.5836, 0.6321, 0.7423, 0.6322, 0.7423, 0.6357, 0.5836, 0.6426, 0.5836, 0.6391, 0.7422, 0.6391, 0.7421, 0.6426, 0.5836, 0.646, 0.5836, 0.6426, 0.7421, 0.6426, 0.7422, 0.646, 0.5836, 0.653, 0.5836, 0.6495, 0.7423, 0.6495, 0.7422, 0.653, 0.5836, 0.6321, 0.5836, 0.6287, 0.7422, 0.6287, 0.7423, 0.6322, 0.5836, 0.6391, 0.5836, 0.6356, 0.7423, 0.6357, 0.7422, 0.6391, 0.5836, 0.6495, 0.5836, 0.646, 0.7422, 0.646, 0.7423, 0.6495, 0.5836, 0.6564, 0.5836, 0.653, 0.7422, 0.653, 0.7422, 0.6564, 0.7423, 0.6495, 0.7422, 0.646, 0.7507, 0.6467, 0.7508, 0.6494, 0.7422, 0.6564, 0.7422, 0.653, 0.7508, 0.6521, 0.7508, 0.6562, 0.7423, 0.6357, 0.7423, 0.6322, 0.751, 0.633, 0.7512, 0.6358, 0.7421, 0.6426, 0.7422, 0.6391, 0.751, 0.6385, 0.7507, 0.6426, 0.7422, 0.646, 0.7421, 0.6426, 0.7507, 0.6426, 0.7507, 0.6467, 0.7422, 0.653, 0.7423, 0.6495, 0.7508, 0.6494, 0.7508, 0.6521, 0.7423, 0.6322, 0.7422, 0.6287, 0.7508, 0.6289, 0.751, 0.633, 0.7422, 0.6391, 0.7423, 0.6357, 0.7512, 0.6358, 0.751, 0.6385, 0.751, 0.633, 0.7508, 0.6289, 0.7664, 0.629, 0.7666, 0.6348, 0.751, 0.6385, 0.7512, 0.6358, 0.7667, 0.6358, 0.7666, 0.6368, 0.7508, 0.6494, 0.7507, 0.6467, 0.7662, 0.6484, 0.7662, 0.6493, 0.7508, 0.6562, 0.7508, 0.6521, 0.7662, 0.6503, 0.7664, 0.6561, 0.7512, 0.6358, 0.751, 0.633, 0.7666, 0.6348, 0.7667, 0.6358, 0.7507, 0.6426, 0.751, 0.6385, 0.7666, 0.6368, 0.7664, 0.6426, 0.7507, 0.6467, 0.7507, 0.6426, 0.7664, 0.6426, 0.7662, 0.6484, 0.7508, 0.6521, 0.7508, 0.6494, 0.7662, 0.6493, 0.7662, 0.6503, 0.6436, 0.7997, 0.6494, 0.8002, 0.6501, 0.8009, 0.6493, 0.8015, 0.6435, 0.8015, 0.6377, 0.801, 0.6369, 0.8003, 0.6377, 0.7997, 0.5837, 0.6825, 0.5837, 0.679, 0.7447, 0.6802, 0.7442, 0.6835, 0.5836, 0.6896, 0.5837, 0.686, 0.7439, 0.6866, 0.7438, 0.6898, 0.5837, 0.6931, 0.5836, 0.6896, 0.7438, 0.6898, 0.7439, 0.6929, 0.5837, 0.7002, 0.5837, 0.6967, 0.7442, 0.6961, 0.7447, 0.6994, 0.5837, 0.679, 0.5837, 0.6754, 0.7455, 0.6767, 0.7447, 0.6802, 0.5837, 0.686, 0.5837, 0.6825, 0.7442, 0.6835, 0.7439, 0.6866, 0.5837, 0.6967, 0.5837, 0.6931, 0.7439, 0.6929, 0.7442, 0.6961, 0.5837, 0.7037, 0.5837, 0.7002, 0.7447, 0.6994, 0.7454, 0.7028, 0.7442, 0.6961, 0.7439, 0.6929, 0.7524, 0.6919, 0.7528, 0.694, 0.7454, 0.7028, 0.7447, 0.6994, 0.7535, 0.6961, 0.7547, 0.6981, 0.7442, 0.6835, 0.7447, 0.6802, 0.7536, 0.6835, 0.7529, 0.6855, 0.7438, 0.6898, 0.7439, 0.6866, 0.7524, 0.6876, 0.7523, 0.6898, 0.7439, 0.6929, 0.7438, 0.6898, 0.7523, 0.6898, 0.7524, 0.6919, 0.7447, 0.6994, 0.7442, 0.6961, 0.7528, 0.694, 0.7535, 0.6961, 0.7447, 0.6802, 0.7455, 0.6767, 0.7548, 0.6816, 0.7536, 0.6835, 0.7439, 0.6866, 0.7442, 0.6835, 0.7529, 0.6855, 0.7524, 0.6876, 0.7536, 0.6835, 0.7548, 0.6816, 0.7569, 0.6841, 0.7562, 0.685, 0.7524, 0.6876, 0.7529, 0.6855, 0.7557, 0.6864, 0.7554, 0.688, 0.7528, 0.694, 0.7524, 0.6919, 0.7554, 0.6913, 0.7556, 0.693, 0.7547, 0.6981, 0.7535, 0.6961, 0.7561, 0.6944, 0.7569, 0.6956, 0.7529, 0.6855, 0.7536, 0.6835, 0.7562, 0.685, 0.7557, 0.6864, 0.7523, 0.6898, 0.7524, 0.6876, 0.7554, 0.688, 0.7553, 0.6896, 0.7524, 0.6919, 0.7523, 0.6898, 0.7553, 0.6896, 0.7554, 0.6913, 0.7535, 0.6961, 0.7528, 0.694, 0.7556, 0.693, 0.7561, 0.6944, 0.6415, 0.8178, 0.6408, 0.8172, 0.6408, 0.8162, 0.6415, 0.8155, 0.6424, 0.8155, 0.6431, 0.8162, 0.6431, 0.8172, 0.6424, 0.8178, 0.7318, 0.7397, 0.742, 0.7397, 0.7386, 0.748, 0.7351, 0.748, 0.742, 0.7397, 0.7492, 0.747, 0.741, 0.7504, 0.7386, 0.748, 0.7492, 0.747, 0.7492, 0.7572, 0.741, 0.7538, 0.741, 0.7504, 0.7492, 0.7572, 0.742, 0.7645, 0.7386, 0.7562, 0.741, 0.7538, 0.742, 0.7645, 0.7318, 0.7645, 0.7352, 0.7562, 0.7386, 0.7562, 0.7245, 0.747, 0.7318, 0.7397, 0.7351, 0.748, 0.7327, 0.7504, 0.7245, 0.7572, 0.7245, 0.747, 0.7327, 0.7504, 0.7327, 0.7538, 0.7318, 0.7645, 0.7245, 0.7572, 0.7327, 0.7538, 0.7352, 0.7562, 0.6808, 0.747, 0.688, 0.7397, 0.6914, 0.748, 0.689, 0.7504, 0.688, 0.7397, 0.6983, 0.7397, 0.6949, 0.748, 0.6914, 0.748, 0.6983, 0.7397, 0.7055, 0.747, 0.6973, 0.7504, 0.6949, 0.748, 0.7055, 0.747, 0.7055, 0.7572, 0.6973, 0.7538, 0.6973, 0.7504, 0.7055, 0.7572, 0.6983, 0.7645, 0.6949, 0.7562, 0.6973, 0.7538, 0.6808, 0.7572, 0.6808, 0.747, 0.689, 0.7504, 0.689, 0.7538, 0.688, 0.7645, 0.6808, 0.7572, 0.689, 0.7538, 0.6915, 0.7562, 0.6983, 0.7645, 0.688, 0.7645, 0.6915, 0.7562, 0.6949, 0.7562])
me_outils_cube.materials.append(None)
me_outils_cube.use_remesh_preserve_volume = False
me_outils_cube.use_remesh_preserve_attributes = False
me_outils_cube.use_mirror_vertex_groups = False
me_outils_cube.update()
me_outils_cube.normals_split_custom_set([tuple(v) for v in zip(*[iter([0.0, 1.0, 0.0, 0.0, 1.0, 0.0, 0.0, 1.0, 0.0, 0.0, 1.0, 0.0, 0.0, 1.0, 0.0, 0.0, 1.0, 0.0, 0.0, 1.0, 0.0, 0.0, 1.0, 0.0, -0.997, 0.0, -0.07678, -0.997, 0.0, -0.07678, -0.997, 0.0, -0.07678, -0.997, 0.0, -0.07678, 0.0, 1.0, 2.633e-07, 0.0, 1.0, 2.633e-07, 0.0, 1.0, 2.633e-07, 0.0, 1.0, 0.0, 0.0, 1.0, 0.0, 0.0, 1.0, 0.0, 0.6454, -0.7339, -0.2117, 0.8103, -0.3359, -0.4802, 0.9583, -0.2821, 0.0459, 0.9176, -0.3804, 0.1156, 0.7339, 0.6454, -0.2117, 0.3356, 0.8104, -0.4802, 0.2821, 0.9583, 0.04591, 0.38, 0.9177, 0.1156, 0.06262, 0.9753, -0.2117, -0.5312, 0.7294, -0.431, -0.4869, 0.8734, 0.0, -0.3799, 0.9178, 0.1156, -0.9753, 0.06262, -0.2117, -0.8104, -0.3356, -0.4802, -0.8771, -0.4782, 0.0459, -0.9177, -0.38, 0.1156, -0.108, -0.9942, 0.0, 0.3359, -0.8103, -0.4802, 0.4782, -0.8771, 0.04591, 0.3378, -0.9352, 0.1061, 0.9942, -0.108, 0.0, 0.7294, 0.5312, -0.431, 0.8734, 0.4869, 0.0, 0.9352, 0.3378, 0.1061, -0.6266, 0.7793, 0.0, -0.8914, 0.1401, -0.431, -0.9619, 0.2733, 0.0, -0.9001, 0.4225, 0.1061, -0.7793, -0.6266, 0.0, -0.1401, -0.8914, -0.431, -0.2733, -0.9619, 0.0, -0.4225, -0.9001, 0.1061, -0.3649, 0.847, -0.3865, -0.3673, 0.8875, -0.2781, -0.2583, 0.9257, -0.2762, -0.8344, -0.4048, -0.374, -0.8875, -0.3675, -0.2781, -0.9257, -0.2583, -0.2762, 0.4048, -0.8344, -0.374, 0.3678, -0.8874, -0.278, 0.2613, -0.9117, -0.3172, 0.8469, 0.3652, -0.3865, 0.8874, 0.3677, -0.278, 0.9117, 0.2613, -0.3172, -0.8572, 0.3405, -0.3864, -0.8875, 0.3673, -0.2781, -0.8294, 0.4598, -0.3172, -0.3408, -0.857, -0.3865, -0.3677, -0.8874, -0.278, -0.4599, -0.8294, -0.3172, 0.8763, -0.3038, -0.374, 0.8874, -0.3678, -0.278, 0.8373, -0.4719, -0.2762, -0.2274, -0.423, 0.8771, 0.1383, -0.4599, 0.8771, 0.1837, -0.4437, 0.8771, 0.4599, 0.1383, 0.8771, 0.4437, 0.1839, 0.8771, 0.1839, 0.4437, 0.8771, -0.423, 0.2274, 0.8771, -0.4437, 0.1837, 0.8771, 0.3038, 0.8763, -0.374, 0.3675, 0.8875, -0.2781, 0.4719, 0.8373, -0.2762, 0.0, 1.0, -3.621e-07, 0.0, 1.0, -3.621e-07, 0.0, 1.0, -3.621e-07, 0.0, 1.0, -3.621e-07, 0.0, 1.0, -1.872e-08, 0.0, 1.0, -1.872e-08, 0.0, 1.0, -1.872e-08, 0.0, 1.0, -1.872e-08, 0.0, 1.0, 3.621e-07, 0.0, 1.0, 3.621e-07, 0.0, 1.0, 3.621e-07, 0.0, 1.0, 3.621e-07, 0.0, 1.0, 0.0, 0.0, 1.0, 0.0, 0.0, 1.0, 0.0, 0.0, 1.0, 0.0, 0.0, 1.0, 0.0, 0.0, 1.0, 0.0, 0.0, 1.0, 0.0, 0.0, 1.0, 0.0, 0.0, 1.0, 0.0, 0.0, 1.0, 0.0, 0.0, 1.0, 0.0, 0.0, 1.0, 0.0, 0.0, 1.0, 2.118e-07, 0.0, 1.0, 2.118e-07, 0.0, 1.0, 2.118e-07, 0.0, 1.0, 2.118e-07, 0.0, 1.0, 0.0, 0.0, 1.0, 0.0, 0.0, 1.0, 0.0, 0.0, 1.0, 0.0, 0.0, 1.0, 0.0, 0.0, 1.0, 0.0, 0.0, 1.0, 0.0, 0.0, 1.0, 0.0, 0.0, 1.0, 0.0, 0.0, 1.0, 0.0, 0.0, 1.0, 0.0, 0.0, 1.0, 1.872e-08, 0.0, 1.0, 1.872e-08, 0.0, 1.0, 1.872e-08, 0.0, 1.0, 1.872e-08, 0.0, 1.0, 0.0, 0.0, 1.0, 0.0, 0.0, 1.0, 0.0, 0.0, 1.0, 0.0, 0.0, 1.0, 0.0, 0.0, 1.0, 0.0, 0.0, 1.0, 0.0, 0.0, 1.0, 0.0, 0.0, 1.0, 1.511e-07, 0.0, 1.0, 1.511e-07, 0.0, 1.0, 1.511e-07, 0.0, 1.0, 1.511e-07, 0.0, 1.0, 0.0, 0.0, 1.0, 0.0, 0.0, 1.0, 0.0, 0.0, 1.0, 0.0, 0.0, 1.0, 0.0, 0.0, 1.0, 0.0, 0.0, 1.0, 0.0, 0.0, 1.0, 0.0, 0.0, 1.0, 0.0, 0.0, 1.0, 0.0, 0.0, 1.0, -2.094e-07, 0.0, 1.0, -2.094e-07, 0.0, 1.0, -2.094e-07, 0.0, 1.0, -2.094e-07, 0.0, 1.0, -2.094e-07, 0.0, 1.0, 0.0, 0.0, 1.0, 0.0, 0.0, 1.0, 0.0, 0.0, 1.0, 0.0, 0.0, 1.0, 0.0, 0.0, 1.0, 0.0, 0.0, 1.0, 0.0, 0.0, 1.0, 0.0, 0.0, 1.0, 2.148e-07, 0.0, 1.0, 2.148e-07, 0.0, 1.0, 2.148e-07, 0.0, 1.0, 2.148e-07, 0.0, 1.0, 2.148e-07, -0.2841, 0.0, -0.9588, -0.2841, 0.0, -0.9588, 0.5428, 0.2453, -0.8032, 0.4783, 0.0, -0.8782, 0.4134, 0.2453, 0.8769, 0.3383, 0.0, 0.941, 0.9046, 0.0, 0.4262, 0.8618, 0.3806, 0.3354, 0.3383, 0.0, 0.941, 0.4134, 0.2453, 0.8769, -0.07678, 0.0, 0.997, -0.07678, 0.0, 0.997, -0.1054, 0.0, -0.9944, -0.1054, 0.0, -0.9944, 0.07676, 0.0, -0.997, 0.07676, 0.0, -0.997, -0.07678, 0.0, 0.997, -0.07678, 0.0, 0.997, -0.0768, 0.0, 0.997, -0.0768, 0.0, 0.997, -0.4534, 0.0, -0.8913, -0.4534, 0.0, -0.8913, -0.1054, 0.0, -0.9944, -0.1054, 0.0, -0.9944, -0.2841, 0.0, -0.9588, -0.2841, 0.0, -0.9588, -0.4534, 0.0, -0.8913, -0.4534, 0.0, -0.8913, 0.9592, 0.0, -0.2828, 0.903, 0.3806, -0.1996, 0.8618, 0.3806, 0.3354, 0.9046, 0.0, 0.4262, 0.5428, 0.2453, -0.8032, 0.4134, 0.2453, 0.8769, 0.8618, 0.3806, 0.3354, 0.903, 0.3806, -0.1996, 0.4783, 0.0, -0.8782, 0.5428, 0.2453, -0.8032, 0.903, 0.3806, -0.1996, 0.9592, 0.0, -0.2828, 0.6893, 0.6951, -0.2041, 0.9771, -2.369e-05, -0.2127, 0.784, -2.429e-05, -0.6208, 0.5492, 0.5672, -0.6138, 0.6765, 0.6271, 0.3861, 0.01085, 0.9314, 0.3638, 0.09989, 0.1924, 0.9762, 0.08708, 0.2107, 0.9737, 0.9277, 0.08059, 0.3645, 0.6765, 0.6271, 0.3861, 0.08708, 0.2107, 0.9737, 0.2031, -3.568e-05, 0.9792, 0.7491, -0.5849, 0.3112, 0.9277, 0.08059, 0.3645, 0.2031, -3.568e-05, 0.9792, 0.0871, -0.2107, 0.9737, 0.09513, -0.9531, 0.2873, 0.7491, -0.5849, 0.3112, 0.0871, -0.2107, 0.9737, 0.02921, -0.1864, 0.982, -0.6523, -0.6271, 0.4257, 0.09513, -0.9531, 0.2873, 0.02921, -0.1864, 0.982, -0.02892, -0.2107, 0.9771, -0.9181, -0.09419, 0.3849, -0.6523, -0.6271, 0.4257, -0.02892, -0.2107, 0.9771, -0.1444, 0.0001297, 0.9895, -0.7096, 0.5873, 0.3893, -0.9181, -0.09419, 0.3849, -0.1444, 0.0001297, 0.9895, -0.0289, 0.2107, 0.9771, 0.01085, 0.9314, 0.3638, -0.7096, 0.5873, 0.3893, -0.0289, 0.2107, 0.9771, 0.09989, 0.1924, 0.9762, 0.08708, 0.2107, 0.9737, 0.09989, 0.1924, 0.9762, -0.0289, 0.2107, 0.9771, -0.1444, 0.0001297, 0.9895, -0.02892, -0.2107, 0.9771, 0.02921, -0.1864, 0.982, 0.0871, -0.2107, 0.9737, 0.2031, -3.568e-05, 0.9792, -0.988, -2.367e-05, -0.1542, -0.7003, 0.6951, -0.1627, -0.5847, 0.5672, -0.58, -0.8195, -2.422e-05, -0.573, -0.005461, -0.983, -0.1834, -0.7003, -0.6951, -0.1627, -0.5847, -0.5672, -0.58, -0.01781, -0.8021, -0.5969, 0.9771, -2.369e-05, -0.2127, 0.6893, -0.6951, -0.2041, 0.5492, -0.5672, -0.6138, 0.784, -2.429e-05, -0.6208, -0.7003, -0.6951, -0.1627, -0.988, -2.367e-05, -0.1542, -0.8195, -2.422e-05, -0.573, -0.5847, -0.5672, -0.58, 0.6893, -0.6951, -0.2041, -0.005461, -0.983, -0.1834, -0.01781, -0.8021, -0.5969, 0.5492, -0.5672, -0.6138, 0.003157, 0.9944, 0.106, 0.01085, 0.9314, 0.3638, 0.6765, 0.6271, 0.3861, 0.706, 0.7031, 0.08506, -0.6997, 0.7031, 0.127, -0.7096, 0.5873, 0.3893, 0.01085, 0.9314, 0.3638, 0.003157, 0.9944, 0.106, 0.706, 0.7031, 0.08506, 0.6765, 0.6271, 0.3861, 0.9277, 0.08059, 0.3645, 0.9971, -2.763e-05, 0.07637, 0.9971, -2.763e-05, 0.07637, 0.9277, 0.08059, 0.3645, 0.7491, -0.5849, 0.3112, 0.706, -0.7031, 0.08507, 0.706, -0.7031, 0.08507, 0.7491, -0.5849, 0.3112, 0.09513, -0.9531, 0.2873, 0.003158, -0.9944, 0.106, 0.003158, -0.9944, 0.106, 0.09513, -0.9531, 0.2873, -0.6523, -0.6271, 0.4257, -0.6996, -0.7031, 0.127, -0.6996, -0.7031, 0.127, -0.6523, -0.6271, 0.4257, -0.9181, -0.09419, 0.3849, -0.9908, -2.768e-05, 0.1356, -0.9908, -2.768e-05, 0.1356, -0.9181, -0.09419, 0.3849, -0.7096, 0.5873, 0.3893, -0.6997, 0.7031, 0.127, -0.005462, 0.983, -0.1835, 0.6893, 0.6951, -0.2041, 0.5492, 0.5672, -0.6138, -0.01781, 0.8021, -0.5969, 0.003157, 0.9944, 0.106, 0.706, 0.7031, 0.08506, 0.6893, 0.6951, -0.2041, -0.005462, 0.983, -0.1835, 0.706, 0.7031, 0.08506, 0.9971, -2.763e-05, 0.07637, 0.9771, -2.369e-05, -0.2127, 0.6893, 0.6951, -0.2041, 0.9971, -2.763e-05, 0.07637, 0.706, -0.7031, 0.08507, 0.6893, -0.6951, -0.2041, 0.9771, -2.369e-05, -0.2127, 0.706, -0.7031, 0.08507, 0.003158, -0.9944, 0.106, -0.005461, -0.983, -0.1834, 0.6893, -0.6951, -0.2041, 0.003158, -0.9944, 0.106, -0.6996, -0.7031, 0.127, -0.7003, -0.6951, -0.1627, -0.005461, -0.983, -0.1834, -0.6996, -0.7031, 0.127, -0.9908, -2.768e-05, 0.1356, -0.988, -2.367e-05, -0.1542, -0.7003, -0.6951, -0.1627, -0.9908, -2.768e-05, 0.1356, -0.6997, 0.7031, 0.127, -0.7003, 0.6951, -0.1627, -0.988, -2.367e-05, -0.1542, -0.6997, 0.7031, 0.127, 0.003157, 0.9944, 0.106, -0.005462, 0.983, -0.1835, -0.7003, 0.6951, -0.1627, -0.7003, 0.6951, -0.1627, -0.005462, 0.983, -0.1835, -0.01781, 0.8021, -0.5969, -0.5847, 0.5672, -0.58, 0.9917, 0.0, 0.1286, 0.9917, 0.0, 0.1286, 0.9753, 0.0, -0.2209, 0.9753, 0.0, -0.2209, -0.9753, 0.0, 0.2208, -0.9753, 0.0, 0.2208, -0.8456, 0.0, 0.5338, -0.8456, 0.0, 0.5338, -0.9917, 0.0, -0.1285, -0.9917, 0.0, -0.1285, -0.9753, 0.0, 0.2208, -0.9753, 0.0, 0.2208, 0.9753, 0.0, -0.2209, 0.9753, 0.0, -0.2209, 0.8733, 0.0, -0.4871, 0.8733, 0.0, -0.4871, 0.9917, 0.0, 0.1286, 0.9917, 0.0, 0.1286, 0.8919, 0.0, 0.4522, 0.8919, 0.0, 0.4522, -0.9917, 0.0, -0.1285, -0.9917, 0.0, -0.1285, -0.9151, 0.0, -0.4031, -0.9151, 0.0, -0.4031, 0.8919, 0.0, 0.4522, 0.8919, 0.0, 0.4522, 0.9325, 0.0, 0.3613, 0.9325, 0.0, 0.3613, -0.8456, 0.0, 0.5338, -0.8456, 0.0, 0.5338, -0.8672, 0.0, 0.4979, -0.8672, 0.0, 0.4979, 0.9451, 0.0, -0.3268, 0.9451, 0.0, -0.3268, 0.945, 0.0, 0.327, 0.945, 0.0, 0.327, 0.437, 0.0, 0.8994, 0.437, 0.0, 0.8994, 0.04688, 0.0, 0.9989, -0.3509, 0.0, 0.9364, -0.3509, 0.0, 0.9364, 0.04688, 0.0, 0.9989, 0.2913, 0.0, -0.9566, 0.2913, 0.0, -0.9566, -0.4568, 0.0, -0.8896, -0.4568, 0.0, -0.8896, -0.8672, 0.0, 0.4979, -0.8672, 0.0, 0.4979, -1.0, 0.0, 0.008541, -1.0, 0.0, 0.008541, 0.9874, 0.0, -0.1584, 0.9874, 0.0, -0.1584, 0.7476, 0.0, -0.6642, 0.7476, 0.0, -0.6642, 0.9325, 0.0, 0.3613, 0.9325, 0.0, 0.3613, 0.9874, 0.0, -0.1584, 0.9874, 0.0, -0.1584, 0.2913, 0.0, -0.9566, 0.2913, 0.0, -0.9566, 0.8538, 0.0, -0.5206, 0.8538, 0.0, -0.5206, -0.4568, 0.0, -0.8896, -0.4568, 0.0, -0.8896, -0.9542, 0.0, -0.2992, -0.9542, 0.0, -0.2992, -0.9103, 0.0, 0.414, -0.9103, 0.0, 0.414, -0.3509, 0.0, 0.9364, -0.3509, 0.0, 0.9364, -0.9715, 0.0, -0.2369, -0.9715, 0.0, -0.2369, -0.9103, 0.0, 0.414, -0.9103, 0.0, 0.414, 0.945, 0.0, 0.327, 0.945, 0.0, 0.327, 0.437, 0.0, 0.8994, 0.437, 0.0, 0.8994, 0.8733, 0.0, -0.4871, 0.8733, 0.0, -0.4871, 0.9451, 0.0, -0.3268, 0.9451, 0.0, -0.3268, -0.8348, 0.0, -0.5506, -0.8348, 0.0, -0.5506, 0.3458, 0.0, -0.9383, 0.3458, 0.0, -0.9383, 0.885, 0.0, 0.4656, 0.8375, 0.0, -0.5464, 0.8375, 0.0, -0.5464, 0.885, 0.0, 0.4656, -0.9151, 0.0, -0.4031, -0.9151, 0.0, -0.4031, -0.9715, 0.0, -0.2369, -0.9715, 0.0, -0.2369, 0.8538, 0.0, -0.5206, 0.8538, 0.0, -0.5206, 0.3458, 0.0, -0.9383, 0.3458, 0.0, -0.9383, -1.0, 0.0, 0.008541, -1.0, 0.0, 0.008541, -0.8348, 0.0, -0.5506, -0.8348, 0.0, -0.5506, -0.9542, 0.0, -0.2992, -0.9542, 0.0, -0.2992, -0.9542, 0.0, 0.299, -0.9542, 0.0, 0.299, -0.913, 0.0, -0.4081, -0.913, 0.0, -0.4081, 0.1779, 0.0, -0.9841, 0.1779, 0.0, -0.9841, -0.9542, 0.0, 0.299, -0.9542, 0.0, 0.299, -0.913, 0.0, -0.4081, -0.913, 0.0, -0.4081, 0.7476, 0.0, -0.6642, 0.7476, 0.0, -0.6642, 0.1779, 0.0, -0.9841, 0.1779, 0.0, -0.9841, -0.04689, 0.0, -0.9989, -0.885, 0.0, -0.4656, -0.885, 0.0, -0.4656, -0.04689, 0.0, -0.9989, 0.8375, 0.0, -0.5464, -0.04689, 0.0, -0.9989, -0.04689, 0.0, -0.9989, 0.8375, 0.0, -0.5464, -0.885, 0.0, -0.4656, -0.8375, 0.0, 0.5464, -0.8375, 0.0, 0.5464, -0.885, 0.0, -0.4656, -0.8375, 0.0, 0.5464, 0.04689, 0.0, 0.9989, 0.04689, 0.0, 0.9989, -0.8375, 0.0, 0.5464, 0.04689, 0.0, 0.9989, 0.885, 0.0, 0.4656, 0.885, 0.0, 0.4656, 0.04689, 0.0, 0.9989, -0.747, 0.6624, -0.05751, -0.756, 0.6494, -0.0825, 0.003709, 0.9989, -0.0477, -4.928e-06, 1.0, -3.363e-07, 0.997, -1.027e-07, 0.07677, 0.9977, -0.0195, 0.06549, 0.7607, -0.6482, 0.03458, 0.7469, -0.6624, 0.05751, 0.7469, -0.6624, 0.05751, 0.7607, -0.6482, 0.03458, 0.003709, -0.9989, -0.0477, -4.908e-06, -1.0, -3.337e-07, -4.908e-06, -1.0, -3.337e-07, 0.003709, -0.9989, -0.0477, -0.757, -0.6482, -0.08233, -0.747, -0.6624, -0.05752, -0.747, -0.6624, -0.05752, -0.757, -0.6482, -0.08233, -0.9961, -2.188e-07, -0.08852, -0.997, -1.232e-07, -0.07677, -0.997, -1.232e-07, -0.07677, -0.9961, -2.188e-07, -0.08852, -0.756, 0.6494, -0.0825, -0.747, 0.6624, -0.05751, -4.928e-06, 1.0, -3.363e-07, 0.003709, 0.9989, -0.0477, 0.7607, 0.6482, 0.03458, 0.7469, 0.6624, 0.05754, 0.7469, 0.6624, 0.05754, 0.7607, 0.6482, 0.03458, 0.9977, -0.0195, 0.06549, 0.997, -1.027e-07, 0.07677, 0.7607, 0.6482, 0.03458, 0.003709, 0.9989, -0.0477, -0.004607, 0.1924, 0.9813, -0.01698, 0.2107, 0.9774, 0.9977, -0.0195, 0.06549, 0.7607, 0.6482, 0.03458, -0.01698, 0.2107, 0.9774, 0.0977, 8.266e-05, 0.9952, 0.7607, -0.6482, 0.03458, 0.9977, -0.0195, 0.06549, 0.0977, 8.266e-05, 0.9952, -0.01698, -0.2107, 0.9774, 0.003709, -0.9989, -0.0477, 0.7607, -0.6482, 0.03458, -0.01698, -0.2107, 0.9774, -0.07552, -0.1864, 0.9796, -0.757, -0.6482, -0.08233, 0.003709, -0.9989, -0.0477, -0.07552, -0.1864, 0.9796, -0.1328, -0.2107, 0.9685, -0.9961, -2.188e-07, -0.08852, -0.757, -0.6482, -0.08233, -0.1328, -0.2107, 0.9685, -0.2489, 0.0001378, 0.9685, -0.756, 0.6494, -0.0825, -0.9961, -2.188e-07, -0.08852, -0.2489, 0.0001378, 0.9685, -0.1328, 0.2107, 0.9685, 0.003709, 0.9989, -0.0477, -0.756, 0.6494, -0.0825, -0.1328, 0.2107, 0.9685, -0.004607, 0.1924, 0.9813, -0.01698, 0.2107, 0.9774, -0.004607, 0.1924, 0.9813, -0.1328, 0.2107, 0.9685, -0.2489, 0.0001378, 0.9685, -0.1328, -0.2107, 0.9685, -0.07552, -0.1864, 0.9796, -0.01698, -0.2107, 0.9774, 0.0977, 8.266e-05, 0.9952, 0.7016, 0.6951, -0.1568, 0.9893, -2.37e-05, -0.1459, 0.8243, -2.432e-05, -0.5662, 0.5895, 0.5672, -0.5751, 0.6487, 0.6271, 0.4311, -0.01389, 0.9314, 0.3637, 0.03341, 0.1924, 0.9807, 0.02081, 0.2107, 0.9773, 0.9008, 0.08061, 0.4267, 0.6487, 0.6271, 0.4311, 0.02081, 0.2107, 0.9773, 0.1361, -3.583e-05, 0.9907, 0.7262, -0.5849, 0.3614, 0.9008, 0.08061, 0.4267, 0.1361, -3.583e-05, 0.9907, 0.02078, -0.2107, 0.9773, 0.07538, -0.9531, 0.2931, 0.7262, -0.5849, 0.3614, 0.02078, -0.2107, 0.9773, -0.03755, -0.1864, 0.9818, -0.6797, -0.6271, 0.3804, 0.07538, -0.9531, 0.2931, -0.03755, -0.1864, 0.9818, -0.0953, -0.2107, 0.9729, -0.9422, -0.09419, 0.3216, -0.6797, -0.6271, 0.3804, -0.0953, -0.2107, 0.9729, -0.2113, 7.468e-05, 0.9774, -0.7344, 0.5873, 0.3402, -0.9422, -0.09419, 0.3216, -0.2113, 7.468e-05, 0.9774, -0.09532, 0.2107, 0.9729, -0.01389, 0.9314, 0.3637, -0.7344, 0.5873, 0.3402, -0.09532, 0.2107, 0.9729, 0.03341, 0.1924, 0.9807, 0.02081, 0.2107, 0.9773, 0.03341, 0.1924, 0.9807, -0.09532, 0.2107, 0.9729, -0.2113, 7.468e-05, 0.9774, -0.0953, -0.2107, 0.9729, -0.03755, -0.1864, 0.9818, 0.02078, -0.2107, 0.9773, 0.1361, -3.583e-05, 0.9907, -0.9753, -2.374e-05, -0.2209, -0.6876, 0.6951, -0.2099, -0.544, 0.5672, -0.6184, -0.7787, -2.435e-05, -0.6273, 0.00699, -0.983, -0.1834, -0.6876, -0.6951, -0.2099, -0.544, -0.5671, -0.6184, 0.0228, -0.8021, -0.5967, 0.9893, -2.37e-05, -0.1459, 0.7016, -0.6951, -0.1568, 0.5895, -0.5672, -0.5751, 0.8243, -2.432e-05, -0.5662, -0.6876, -0.6951, -0.2099, -0.9753, -2.374e-05, -0.2209, -0.7787, -2.435e-05, -0.6273, -0.544, -0.5671, -0.6184, 0.7016, -0.6951, -0.1568, 0.00699, -0.983, -0.1834, 0.0228, -0.8021, -0.5967, 0.5895, -0.5672, -0.5751, -0.004032, 0.9944, 0.106, -0.01389, 0.9314, 0.3637, 0.6487, 0.6271, 0.4311, 0.6986, 0.7031, 0.1328, -0.7067, 0.7031, 0.07915, -0.7344, 0.5873, 0.3402, -0.01389, 0.9314, 0.3637, -0.004032, 0.9944, 0.106, 0.6986, 0.7031, 0.1328, 0.6487, 0.6271, 0.4311, 0.9008, 0.08061, 0.4267, 0.9896, -2.764e-05, 0.144, 0.9896, -2.764e-05, 0.144, 0.9008, 0.08061, 0.4267, 0.7262, -0.5849, 0.3614, 0.6986, -0.7031, 0.1329, 0.6986, -0.7031, 0.1329, 0.7262, -0.5849, 0.3614, 0.07538, -0.9531, 0.2931, -0.004033, -0.9944, 0.106, -0.004033, -0.9944, 0.106, 0.07538, -0.9531, 0.2931, -0.6797, -0.6271, 0.3804, -0.7067, -0.7031, 0.07916, -0.7067, -0.7031, 0.07916, -0.6797, -0.6271, 0.3804, -0.9422, -0.09419, 0.3216, -0.9977, -2.766e-05, 0.06803, -0.9977, -2.766e-05, 0.06803, -0.9422, -0.09419, 0.3216, -0.7344, 0.5873, 0.3402, -0.7067, 0.7031, 0.07915, 0.006991, 0.983, -0.1834, 0.7016, 0.6951, -0.1568, 0.5895, 0.5672, -0.5751, 0.0228, 0.8021, -0.5967, -0.004032, 0.9944, 0.106, 0.6986, 0.7031, 0.1328, 0.7016, 0.6951, -0.1568, 0.006991, 0.983, -0.1834, 0.6986, 0.7031, 0.1328, 0.9896, -2.764e-05, 0.144, 0.9893, -2.37e-05, -0.1459, 0.7016, 0.6951, -0.1568, 0.9896, -2.764e-05, 0.144, 0.6986, -0.7031, 0.1329, 0.7016, -0.6951, -0.1568, 0.9893, -2.37e-05, -0.1459, 0.6986, -0.7031, 0.1329, -0.004033, -0.9944, 0.106, 0.00699, -0.983, -0.1834, 0.7016, -0.6951, -0.1568, -0.004033, -0.9944, 0.106, -0.7067, -0.7031, 0.07916, -0.6876, -0.6951, -0.2099, 0.00699, -0.983, -0.1834, -0.7067, -0.7031, 0.07916, -0.9977, -2.766e-05, 0.06803, -0.9753, -2.374e-05, -0.2209, -0.6876, -0.6951, -0.2099, -0.9977, -2.766e-05, 0.06803, -0.7067, 0.7031, 0.07915, -0.6876, 0.6951, -0.2099, -0.9753, -2.374e-05, -0.2209, -0.7067, 0.7031, 0.07915, -0.004032, 0.9944, 0.106, 0.006991, 0.983, -0.1834, -0.6876, 0.6951, -0.2099, -0.6876, 0.6951, -0.2099, 0.006991, 0.983, -0.1834, 0.0228, 0.8021, -0.5967, -0.544, 0.5672, -0.6184, 0.9996, -8.576e-05, -0.0298, 0.6848, -0.7285, -0.02042, 0.6975, -0.7154, -0.04062, 0.9999, -0.0001066, 0.01128, 1.049e-05, 1.0, -2.464e-07, 0.7055, 0.7068, -0.05181, 0.6078, 0.7932, -0.03771, -0.002505, 0.9978, -0.0656, -0.6848, 0.7285, 0.02042, 1.049e-05, 1.0, -2.464e-07, -0.002505, 0.9978, -0.0656, -0.6528, 0.7552, 0.0601, -0.7074, -0.7068, -0.009622, -0.9996, -8.573e-05, 0.0298, -0.9974, 0.0002575, 0.07245, -0.6528, -0.7551, 0.06013, 0.6848, -0.7285, -0.02042, 1.047e-05, -1.0, -2.817e-07, -0.002507, -0.9978, -0.06564, 0.6975, -0.7154, -0.04062, 0.7055, 0.7068, -0.05181, 0.9996, -8.576e-05, -0.0298, 0.9999, -0.0001066, 0.01128, 0.6078, 0.7932, -0.03771, -0.9996, -8.573e-05, 0.0298, -0.6848, 0.7285, 0.02042, -0.6528, 0.7552, 0.0601, -0.9974, 0.0002575, 0.07245, 1.047e-05, -1.0, -2.817e-07, -0.7074, -0.7068, -0.009622, -0.6528, -0.7551, 0.06013, -0.002507, -0.9978, -0.06564, -0.9974, 0.0002575, 0.07245, -0.6528, 0.7552, 0.0601, -0.6032, 0.7974, -0.01965, -0.9965, -0.0001934, 0.0835, -0.002507, -0.9978, -0.06564, -0.6528, -0.7551, 0.06013, -0.5063, -0.862, -0.02446, -0.004903, -0.9928, -0.1198, 0.9999, -0.0001066, 0.01128, 0.6975, -0.7154, -0.04062, 0.5956, -0.8019, -0.04705, 0.9989, -0.0001979, 0.04673, -0.002505, 0.9978, -0.0656, 0.6078, 0.7932, -0.03771, 0.4988, 0.8657, -0.0424, -0.004902, 0.9928, -0.1197, -0.6528, 0.7552, 0.0601, -0.002505, 0.9978, -0.0656, -0.004902, 0.9928, -0.1197, -0.6032, 0.7974, -0.01965, -0.6528, -0.7551, 0.06013, -0.9974, 0.0002575, 0.07245, -0.9965, -0.0001934, 0.0835, -0.5063, -0.862, -0.02446, 0.6975, -0.7154, -0.04062, -0.002507, -0.9978, -0.06564, -0.004903, -0.9928, -0.1198, 0.5956, -0.8019, -0.04705, 0.6078, 0.7932, -0.03771, 0.9999, -0.0001066, 0.01128, 0.9989, -0.0001979, 0.04673, 0.4988, 0.8657, -0.0424, 0.5956, -0.8019, -0.04705, -0.004903, -0.9928, -0.1198, -0.03041, -0.6769, -0.7354, 0.3746, -0.7027, -0.6049, 0.4988, 0.8657, -0.0424, 0.9989, -0.0001979, 0.04673, 0.8412, -0.0002029, -0.5407, 0.3749, 0.7025, -0.6049, -0.9965, -0.0001934, 0.0835, -0.6032, 0.7974, -0.01965, -0.4436, 0.6108, -0.6558, -0.8843, -0.0002494, -0.467, -0.004903, -0.9928, -0.1198, -0.5063, -0.862, -0.02446, -0.3268, -0.6651, -0.6715, -0.03041, -0.6769, -0.7354, 0.9989, -0.0001979, 0.04673, 0.5956, -0.8019, -0.04705, 0.3746, -0.7027, -0.6049, 0.8412, -0.0002029, -0.5407, -0.004902, 0.9928, -0.1197, 0.4988, 0.8657, -0.0424, 0.3749, 0.7025, -0.6049, -0.03041, 0.6769, -0.7354, -0.6032, 0.7974, -0.01965, -0.004902, 0.9928, -0.1197, -0.03041, 0.6769, -0.7354, -0.4436, 0.6108, -0.6558, -0.5063, -0.862, -0.02446, -0.9965, -0.0001934, 0.0835, -0.8843, -0.0002494, -0.467, -0.3268, -0.6651, -0.6715, -0.03041, 0.6769, -0.7354, 0.3749, 0.7025, -0.6049, 0.8412, -0.0002029, -0.5407, 0.3746, -0.7027, -0.6049, -0.03041, -0.6769, -0.7354, -0.3268, -0.6651, -0.6715, -0.8843, -0.0002494, -0.467, -0.4436, 0.6108, -0.6558, 0.9993, -8.578e-05, 0.03817, 0.6846, -0.7285, 0.02615, 0.7483, -0.6588, -0.07747, 0.9978, -6.867e-05, -0.06557, 3.499e-05, 1.0, 1.353e-06, 0.7074, 0.7068, -0.003704, 0.6623, 0.7448, -0.08078, 0.003956, 0.9946, -0.1035, -0.6846, 0.7285, -0.02614, 3.499e-05, 1.0, 1.353e-06, 0.003956, 0.9946, -0.1035, -0.7042, 0.7065, -0.0697, -0.7051, -0.7068, -0.05771, -0.9993, -8.574e-05, -0.03817, -0.9899, -6.866e-05, -0.1415, -0.7043, -0.7064, -0.06973, 0.6846, -0.7285, 0.02615, 3.5e-05, -1.0, 1.302e-06, 0.003954, -0.9946, -0.1035, 0.7483, -0.6588, -0.07747, 0.7074, 0.7068, -0.003704, 0.9993, -8.578e-05, 0.03817, 0.9978, -6.867e-05, -0.06557, 0.6623, 0.7448, -0.08078, -0.9993, -8.574e-05, -0.03817, -0.6846, 0.7285, -0.02614, -0.7042, 0.7065, -0.0697, -0.9899, -6.866e-05, -0.1415, 3.5e-05, -1.0, 1.302e-06, -0.7051, -0.7068, -0.05771, -0.7043, -0.7064, -0.06973, 0.003954, -0.9946, -0.1035, -0.9899, -6.866e-05, -0.1415, -0.7042, 0.7065, -0.0697, -0.6813, 0.6099, -0.4048, -0.914, -6.426e-05, -0.4057, 0.003954, -0.9946, -0.1035, -0.7043, -0.7064, -0.06973, -0.595, -0.6962, -0.4015, 0.01416, -0.9288, -0.3704, 0.9978, -6.867e-05, -0.06557, 0.7483, -0.6588, -0.07747, 0.7102, -0.6099, -0.3518, 0.9423, -6.425e-05, -0.3348, 0.003956, 0.9946, -0.1035, 0.6623, 0.7448, -0.08078, 0.6239, 0.6962, -0.3551, 0.01416, 0.9288, -0.3702, -0.7042, 0.7065, -0.0697, 0.003956, 0.9946, -0.1035, 0.01416, 0.9288, -0.3702, -0.6813, 0.6099, -0.4048, -0.7043, -0.7064, -0.06973, -0.9899, -6.866e-05, -0.1415, -0.914, -6.426e-05, -0.4057, -0.595, -0.6962, -0.4015, 0.7483, -0.6588, -0.07747, 0.003954, -0.9946, -0.1035, 0.01416, -0.9288, -0.3704, 0.7102, -0.6099, -0.3518, 0.6623, 0.7448, -0.08078, 0.9978, -6.867e-05, -0.06557, 0.9423, -6.425e-05, -0.3348, 0.6239, 0.6962, -0.3551, 0.7102, -0.6099, -0.3518, 0.01416, -0.9288, -0.3704, 0.03191, -0.5574, -0.8297, 0.46, -0.4294, -0.7772, 0.6239, 0.6962, -0.3551, 0.9423, -6.425e-05, -0.3348, 0.5888, -7.018e-05, -0.8082, 0.4599, 0.4295, -0.7772, -0.914, -6.426e-05, -0.4057, -0.6813, 0.6099, -0.4048, -0.3907, 0.3403, -0.8553, -0.5252, -7.021e-05, -0.851, 0.01416, -0.9288, -0.3704, -0.595, -0.6962, -0.4015, -0.3079, -0.423, -0.8522, 0.03191, -0.5574, -0.8297, 0.9423, -6.425e-05, -0.3348, 0.7102, -0.6099, -0.3518, 0.46, -0.4294, -0.7772, 0.5888, -7.018e-05, -0.8082, 0.01416, 0.9288, -0.3702, 0.6239, 0.6962, -0.3551, 0.4599, 0.4295, -0.7772, 0.03191, 0.5572, -0.8298, -0.6813, 0.6099, -0.4048, 0.01416, 0.9288, -0.3702, 0.03191, 0.5572, -0.8298, -0.3907, 0.3403, -0.8553, -0.595, -0.6962, -0.4015, -0.914, -6.426e-05, -0.4057, -0.5252, -7.021e-05, -0.851, -0.3079, -0.423, -0.8522, 0.03191, 0.5572, -0.8298, 0.4599, 0.4295, -0.7772, 0.5888, -7.018e-05, -0.8082, 0.46, -0.4294, -0.7772, 0.03191, -0.5574, -0.8297, -0.3079, -0.423, -0.8522, -0.5252, -7.021e-05, -0.851, -0.3907, 0.3403, -0.8553, 0.07792, -0.1074, -0.9912, -0.02946, -0.1519, -0.988, -0.02945, -0.1519, -0.988, 0.08833, -0.08263, -0.9927, -0.02946, -0.1519, -0.988, -0.1369, -0.1074, -0.9848, -0.1555, -0.1262, -0.9797, -0.02945, -0.1519, -0.988, -0.1369, -0.1074, -0.9848, -0.1813, -5.068e-06, -0.9834, -0.1813, -9.316e-06, -0.9834, -0.1555, -0.1262, -0.9797, -0.1813, -5.068e-06, -0.9834, -0.1368, 0.1074, -0.9848, -0.1473, 0.08261, -0.9856, -0.1813, -9.316e-06, -0.9834, -0.1368, 0.1074, -0.9848, -0.02946, 0.1519, -0.988, -0.02945, 0.1519, -0.988, -0.1473, 0.08261, -0.9856, 0.1223, -5.064e-06, -0.9925, 0.07792, -0.1074, -0.9912, 0.08833, -0.08263, -0.9927, 0.1223, -9.308e-06, -0.9925, 0.07791, 0.1074, -0.9912, 0.1223, -5.064e-06, -0.9925, 0.1223, -9.308e-06, -0.9925, 0.09679, 0.1262, -0.9873, -0.02946, 0.1519, -0.988, 0.07791, 0.1074, -0.9912, 0.09679, 0.1262, -0.9873, -0.02945, 0.1519, -0.988, 0.145, -0.1074, -0.9836, 0.03776, -0.1518, -0.9877, 0.03776, -0.1518, -0.9877, 0.1555, -0.08259, -0.9844, 0.03776, -0.1518, -0.9877, -0.06953, -0.1073, -0.9918, -0.0885, -0.1262, -0.988, 0.03776, -0.1518, -0.9877, -0.06953, -0.1073, -0.9918, -0.114, -5.099e-06, -0.9935, -0.114, -9.346e-06, -0.9935, -0.0885, -0.1262, -0.988, -0.114, -5.099e-06, -0.9935, -0.06952, 0.1073, -0.9918, -0.07991, 0.08255, -0.9934, -0.114, -9.346e-06, -0.9935, -0.06952, 0.1073, -0.9918, 0.03776, 0.1518, -0.9877, 0.03776, 0.1518, -0.9877, -0.07991, 0.08255, -0.9934, 0.1894, -5.071e-06, -0.9819, 0.145, -0.1074, -0.9836, 0.1555, -0.08259, -0.9844, 0.1894, -9.327e-06, -0.9819, 0.145, 0.1074, -0.9836, 0.1894, -5.071e-06, -0.9819, 0.1894, -9.327e-06, -0.9819, 0.1637, 0.1262, -0.9784, 0.03776, 0.1518, -0.9877, 0.145, 0.1074, -0.9836, 0.1637, 0.1262, -0.9784, 0.03776, 0.1518, -0.9877])] * 3)])
me_sangles_cube_018 = bpy.data.meshes.new('sangles_Cube.018')
me_sangles_cube_018.from_pydata([(-0.1262, 0.03325, -0.02332), (-0.1262, 0.02818, -0.02332), (-0.1262, 0.02818, 0.01131), (-0.1262, 0.03325, 0.01131), (0.1262, 0.02818, -0.02332), (0.1262, 0.03325, -0.02332), (0.1262, 0.03325, 0.01131), (0.1262, 0.02818, 0.01131), (-0.08412, 0.04, -0.02332), (-0.08412, 0.04, 0.01131), (0.08412, 0.03901, -0.02332), (0.08412, 0.04408, -0.02332), (-0.08412, 0.03493, 0.01131), (0.08412, 0.04408, 0.01131), (0.08412, 0.03901, 0.01131), (0.04206, 0.04978, 0.01131), (0.04206, 0.04471, 0.01131), (0.0, 0.04448, 0.01131), (0.0, 0.03941, 0.01131), (-0.04206, 0.04253, 0.01131), (-0.04206, 0.03746, 0.01131), (-0.08412, 0.03493, -0.02332), (-0.04206, 0.04253, -0.02332), (-0.04206, 0.03746, -0.02332), (0.0, 0.04448, -0.02332), (0.0, 0.03941, -0.02332), (0.04206, 0.04978, -0.02332), (0.04206, 0.04471, -0.02332), (-0.1262, 0.03325, 0.09388), (-0.1262, 0.03325, 0.05925), (-0.1262, 0.02818, 0.05925), (-0.1262, 0.02818, 0.09388), (0.1262, 0.02818, 0.09388), (0.1262, 0.02818, 0.05925), (0.1262, 0.03325, 0.05925), (0.1262, 0.03325, 0.09388), (-0.08412, 0.04333, 0.09388), (-0.08412, 0.04333, 0.05925), (0.08412, 0.0337, 0.09388), (0.08412, 0.03877, 0.09388), (-0.08412, 0.03826, 0.05925), (0.08412, 0.0337, 0.05925), (0.08412, 0.03877, 0.05925), (0.04206, 0.04669, 0.05925), (0.04206, 0.05176, 0.05925), (0.0, 0.04406, 0.05925), (0.0, 0.04914, 0.05925), (-0.04206, 0.0444, 0.05925), (-0.04206, 0.04947, 0.05925), (-0.08412, 0.03826, 0.09388), (-0.04206, 0.0444, 0.09388), (-0.04206, 0.04947, 0.09388), (0.0, 0.04406, 0.09388), (0.0, 0.04914, 0.09388), (0.04206, 0.04669, 0.09388), (0.04206, 0.05176, 0.09388)], [], [(0, 1, 2, 3), (4, 5, 6, 7), (8, 0, 3, 9), (10, 11, 5, 4), (12, 9, 3, 2), (7, 6, 13, 14), (14, 13, 15, 16), (16, 15, 17, 18), (18, 17, 19, 20), (20, 19, 9, 12), (1, 0, 8, 21), (21, 8, 22, 23), (23, 22, 24, 25), (25, 24, 26, 27), (27, 26, 11, 10), (5, 11, 13, 6), (11, 26, 15, 13), (26, 24, 17, 15), (24, 22, 19, 17), (22, 8, 9, 19), (28, 29, 30, 31), (32, 33, 34, 35), (36, 37, 29, 28), (38, 32, 35, 39), (40, 30, 29, 37), (33, 41, 42, 34), (41, 43, 44, 42), (43, 45, 46, 44), (45, 47, 48, 46), (47, 40, 37, 48), (31, 49, 36, 28), (49, 50, 51, 36), (50, 52, 53, 51), (52, 54, 55, 53), (54, 38, 39, 55), (35, 34, 42, 39), (39, 42, 44, 55), (55, 44, 46, 53), (53, 46, 48, 51), (51, 48, 37, 36)])
me_sangles_cube_018.polygons.foreach_set('use_smooth', [True] * 40)
_k = set([(0, 1), (0, 3), (0, 8), (1, 2), (1, 21), (2, 3), (2, 12), (3, 9), (4, 5), (4, 7), (4, 10), (5, 6), (5, 11), (6, 7), (6, 13), (7, 14), (8, 22), (9, 19), (10, 27), (11, 26), (12, 20), (13, 15), (14, 16), (15, 17), (16, 18), (17, 19), (18, 20), (21, 23), (22, 24), (23, 25), (24, 26), (25, 27), (28, 29), (28, 31), (28, 36), (29, 30), (29, 37), (30, 31), (30, 40), (31, 49), (32, 33), (32, 35), (32, 38), (33, 34), (33, 41), (34, 35), (34, 42), (35, 39), (36, 51), (37, 48), (38, 54), (39, 55), (40, 47), (41, 43), (42, 44), (43, 45), (44, 46), (45, 47), (46, 48), (49, 50), (50, 52), (51, 53), (52, 54), (53, 55)])
me_sangles_cube_018.attributes.new('sharp_edge', 'BOOLEAN', 'EDGE').data.foreach_set('value', [ (min(e.vertices), max(e.vertices)) in _k for e in me_sangles_cube_018.edges])
_uv = me_sangles_cube_018.uv_layers.new(name='UVMap')
_uv.uv.foreach_set('vector', [0.8339, 0.8906, 0.8283, 0.8906, 0.8283, 0.9288, 0.8339, 0.9288, 0.8283, 0.8906, 0.8339, 0.8906, 0.8339, 0.9288, 0.8283, 0.9288, 0.8803, 0.8906, 0.8339, 0.8906, 0.8339, 0.9288, 0.8803, 0.9288, 0.8852, 0.9378, 0.8852, 0.9434, 0.8387, 0.9434, 0.8387, 0.9378, 0.8851, 0.9378, 0.8851, 0.9434, 0.8387, 0.9434, 0.8387, 0.9378, 0.8387, 0.9378, 0.8387, 0.9434, 0.8852, 0.9434, 0.8852, 0.9378, 0.8852, 0.9378, 0.8852, 0.9434, 0.9316, 0.9434, 0.9316, 0.9378, 0.9316, 0.9378, 0.9316, 0.9434, 0.9781, 0.9434, 0.9781, 0.9378, 0.9781, 0.9378, 0.9781, 0.9434, 0.9316, 0.9434, 0.9316, 0.9378, 0.9316, 0.9378, 0.9316, 0.9434, 0.8851, 0.9434, 0.8851, 0.9378, 0.8387, 0.9378, 0.8387, 0.9434, 0.8851, 0.9434, 0.8851, 0.9378, 0.8851, 0.9378, 0.8851, 0.9434, 0.9316, 0.9434, 0.9316, 0.9378, 0.9316, 0.9378, 0.9316, 0.9434, 0.9781, 0.9434, 0.9781, 0.9378, 0.9781, 0.9378, 0.9781, 0.9434, 0.9316, 0.9434, 0.9316, 0.9378, 0.9316, 0.9378, 0.9316, 0.9434, 0.8852, 0.9434, 0.8852, 0.9378, 0.8339, 0.8906, 0.8803, 0.8906, 0.8803, 0.9288, 0.8339, 0.9288, 0.8803, 0.8906, 0.9319, 0.8906, 0.9319, 0.9288, 0.8803, 0.9288, 0.9319, 0.8906, 0.9787, 0.8906, 0.9787, 0.9288, 0.9319, 0.9288, 0.9787, 0.8906, 0.9319, 0.8906, 0.9319, 0.9288, 0.9787, 0.9288, 0.9319, 0.8906, 0.8803, 0.8906, 0.8803, 0.9288, 0.9319, 0.9288, 0.8339, 0.8906, 0.8339, 0.9288, 0.8283, 0.9288, 0.8283, 0.8906, 0.8283, 0.8906, 0.8283, 0.9288, 0.8339, 0.9288, 0.8339, 0.8906, 0.8803, 0.8906, 0.8803, 0.9288, 0.8339, 0.9288, 0.8339, 0.8906, 0.8852, 0.9378, 0.8387, 0.9378, 0.8387, 0.9434, 0.8852, 0.9434, 0.8851, 0.9378, 0.8387, 0.9378, 0.8387, 0.9434, 0.8851, 0.9434, 0.8387, 0.9378, 0.8852, 0.9378, 0.8852, 0.9434, 0.8387, 0.9434, 0.8852, 0.9378, 0.9316, 0.9378, 0.9316, 0.9434, 0.8852, 0.9434, 0.9316, 0.9378, 0.9781, 0.9378, 0.9781, 0.9434, 0.9316, 0.9434, 0.9781, 0.9378, 0.9316, 0.9378, 0.9316, 0.9434, 0.9781, 0.9434, 0.9316, 0.9378, 0.8851, 0.9378, 0.8851, 0.9434, 0.9316, 0.9434, 0.8387, 0.9378, 0.8851, 0.9378, 0.8851, 0.9434, 0.8387, 0.9434, 0.8851, 0.9378, 0.9316, 0.9378, 0.9316, 0.9434, 0.8851, 0.9434, 0.9316, 0.9378, 0.9781, 0.9378, 0.9781, 0.9434, 0.9316, 0.9434, 0.9781, 0.9378, 0.9316, 0.9378, 0.9316, 0.9434, 0.9781, 0.9434, 0.9316, 0.9378, 0.8852, 0.9378, 0.8852, 0.9434, 0.9316, 0.9434, 0.8339, 0.8906, 0.8339, 0.9288, 0.8803, 0.9288, 0.8803, 0.8906, 0.8803, 0.8906, 0.8803, 0.9288, 0.9319, 0.9288, 0.9319, 0.8906, 0.9319, 0.8906, 0.9319, 0.9288, 0.9787, 0.9288, 0.9787, 0.8906, 0.9787, 0.8906, 0.9787, 0.9288, 0.9319, 0.9288, 0.9319, 0.8906, 0.9319, 0.8906, 0.9319, 0.9288, 0.8803, 0.9288, 0.8803, 0.8906])
me_sangles_cube_018.materials.append(mat_none)
me_sangles_cube_018.use_remesh_preserve_volume = False
me_sangles_cube_018.use_remesh_preserve_attributes = False
me_sangles_cube_018.use_mirror_vertex_groups = False
me_sangles_cube_018.update()
me_sangles_cube_018.normals_split_custom_set([tuple(v) for v in zip(*[iter([-1.0, 0.0, 0.0, -1.0, 0.0, 0.0, -1.0, 0.0, 0.0, -1.0, 0.0, 0.0, 1.0, 0.0, 0.0, 1.0, 0.0, 0.0, 1.0, 0.0, 0.0, 1.0, 0.0, 0.0, -0.1094, 0.994, 0.0, -0.1585, 0.9874, 0.0, -0.1585, 0.9874, 0.0, -0.1094, 0.994, 0.0, -8.091e-09, 0.0, -1.0, 8.719e-09, 0.0, -1.0, -6.818e-08, 0.0, -1.0, -6.818e-08, 0.0, -1.0, 1.82e-08, 0.0, 1.0, 1.582e-08, 0.0, 1.0, 3.409e-08, 0.0, 1.0, 3.409e-08, 0.0, 1.0, 0.0, 0.0, 1.0, 0.0, 0.0, 1.0, 0.0, 0.0, 1.0, 0.0, 0.0, 1.0, 0.0, 0.0, 1.0, 0.0, 0.0, 1.0, 8.55e-09, 0.0, 1.0, 8.499e-09, 0.0, 1.0, 8.499e-09, 0.0, 1.0, 8.55e-09, 0.0, 1.0, 8.977e-09, 0.0, 1.0, 8.045e-09, 0.0, 1.0, 8.045e-09, 0.0, 1.0, 8.977e-09, 0.0, 1.0, 0.0, 0.0, 1.0, 0.0, 0.0, 1.0, 0.0, 0.0, 1.0, 0.0, 0.0, 1.0, 1.582e-08, 0.0, 1.0, 1.82e-08, 0.0, 1.0, 0.0, 0.0, -1.0, 0.0, 0.0, -1.0, 0.0, 0.0, -1.0, 0.0, 0.0, -1.0, 0.0, 0.0, -1.0, 0.0, 0.0, -1.0, 0.0, 0.0, -1.0, 0.0, 0.0, -1.0, 0.0, 0.0, -1.0, 0.0, 0.0, -1.0, 0.0, 0.0, -1.0, 0.0, 0.0, -1.0, 0.0, 0.0, -1.0, 0.0, 0.0, -1.0, 3.398e-08, 0.0, -1.0, 3.418e-08, 0.0, -1.0, 3.418e-08, 0.0, -1.0, 3.398e-08, 0.0, -1.0, 8.719e-09, 0.0, -1.0, -8.091e-09, 0.0, -1.0, 0.2494, 0.9684, 0.0, 0.1922, 0.9814, 0.0, 0.1922, 0.9814, 0.0, 0.2494, 0.9684, 0.0, 0.1922, 0.9814, 0.0, 0.00471, 1.0, 0.0, 0.00471, 1.0, 0.0, 0.1922, 0.9814, 0.0, 0.00471, 1.0, 0.0, -0.08575, 0.9963, 0.0, -0.08575, 0.9963, 0.0, 0.00471, 1.0, 0.0, -0.08575, 0.9963, 0.0, -0.05319, 0.9986, 0.0, -0.05319, 0.9986, 0.0, -0.08575, 0.9963, 0.0, -0.05319, 0.9986, 0.0, -0.1094, 0.994, 0.0, -0.1094, 0.994, 0.0, -0.05319, 0.9986, 0.0, -1.0, 0.0, 0.0, -1.0, 0.0, 0.0, -1.0, 0.0, 0.0, -1.0, 0.0, 0.0, 1.0, 0.0, 0.0, 1.0, 0.0, 0.0, 1.0, 0.0, 0.0, 1.0, 0.0, 0.0, -0.189, 0.982, 0.0, -0.189, 0.982, 0.0, -0.2331, 0.9724, 0.0, -0.2331, 0.9724, 0.0, 0.0, 0.0, 1.0, 0.0, 0.0, 1.0, 0.0, 0.0, 1.0, 0.0, 0.0, 1.0, -1.524e-07, 0.0, -1.0, -2.727e-07, 0.0, -1.0, -2.727e-07, 0.0, -1.0, -1.194e-07, 0.0, -1.0, 0.0, 0.0, -1.0, 0.0, 0.0, -1.0, 0.0, 0.0, -1.0, 0.0, 0.0, -1.0, 0.0, 0.0, -1.0, 6.356e-08, 0.0, -1.0, 7.4e-08, 0.0, -1.0, 0.0, 0.0, -1.0, 6.356e-08, 0.0, -1.0, 5.397e-08, 0.0, -1.0, 5.676e-08, 0.0, -1.0, 7.4e-08, 0.0, -1.0, 5.397e-08, 0.0, -1.0, -1.225e-08, 0.0, -1.0, -1.337e-08, 0.0, -1.0, 5.676e-08, 0.0, -1.0, -1.225e-08, 0.0, -1.0, -1.524e-07, 0.0, -1.0, -1.194e-07, 0.0, -1.0, -1.337e-08, 0.0, -1.0, 0.0, 0.0, 1.0, 0.0, 0.0, 1.0, 0.0, 0.0, 1.0, 0.0, 0.0, 1.0, 0.0, 0.0, 1.0, 1.634e-08, 0.0, 1.0, 1.783e-08, 0.0, 1.0, 0.0, 0.0, 1.0, 1.634e-08, 0.0, 1.0, 1.735e-08, 0.0, 1.0, 1.676e-08, 0.0, 1.0, 1.783e-08, 0.0, 1.0, 1.735e-08, 0.0, 1.0, 0.0, 0.0, 1.0, 0.0, 0.0, 1.0, 1.676e-08, 0.0, 1.0, 0.0, 0.0, 1.0, 0.0, 0.0, 1.0, 0.0, 0.0, 1.0, 0.0, 0.0, 1.0, 0.1302, 0.9915, 0.0, 0.1302, 0.9915, 0.0, 0.2134, 0.977, 0.0, 0.2134, 0.977, 0.0, 0.2134, 0.977, 0.0, 0.2134, 0.977, 0.0, 0.1183, 0.993, 0.0, 0.1183, 0.993, 0.0, 0.1183, 0.993, 0.0, 0.1183, 0.993, 0.0, -0.02716, 0.9996, 0.0, -0.02716, 0.9996, 0.0, -0.02716, 0.9996, 0.0, -0.02716, 0.9996, 0.0, -0.06842, 0.9977, 0.0, -0.06842, 0.9977, 0.0, -0.06842, 0.9977, 0.0, -0.06842, 0.9977, 0.0, -0.189, 0.982, 0.0, -0.189, 0.982, 0.0])] * 3)])

# ---- objects
ob_tools_panel = bpy.data.objects.new('tools_panel', me_tools_panel_cube_003)
ob_outils = bpy.data.objects.new('Outils', me_outils_cube)
ob_sangles = bpy.data.objects.new('sangles', me_sangles_cube_018)
ob_lamp = bpy.data.objects.new('Lamp', light_lamp)

# ---- transforms, parenting, visibility, modifiers, constraints
ob_tools_panel.location = (0.0, 0.0, 0.0)
ob_tools_panel.rotation_euler = (1.571, -0.0, 0.0)
ob_tools_panel.lineart.crease_threshold = 0.0
ob_outils.parent = ob_tools_panel
ob_outils.matrix_parent_inverse = Matrix(((1.0, 0.0, 0.0, 0.0), (0.0, -1.629e-07, 1.0, 0.0), (0.0, -1.0, -1.629e-07, 0.0), (0.0, 0.0, 0.0, 1.0)))
ob_outils.location = (0.0, 0.0, 0.0)
ob_outils.rotation_euler = (1.571, -0.0, 0.0)
ob_outils.lineart.crease_threshold = 0.0
ob_sangles.parent = ob_tools_panel
ob_sangles.matrix_parent_inverse = Matrix(((1.0, 0.0, 0.0, 0.0), (0.0, -1.629e-07, 1.0, 0.0), (0.0, -1.0, -1.629e-07, 0.0), (0.0, 0.0, 0.0, 1.0)))
ob_sangles.location = (0.0, 0.0, 0.0)
ob_sangles.rotation_euler = (1.571, -0.0, 0.0)
ob_sangles.lineart.crease_threshold = 0.0
ob_lamp.location = (4.076, 1.005, 5.904)
ob_lamp.rotation_euler = (0.6503, 0.05522, 1.866)
ob_lamp.lock_rotations_4d = False
ob_lamp.empty_display_type = 'ARROWS'
ob_lamp.color = (0.0, 0.0, 0.0, 0.0)
ob_lamp.lineart.crease_threshold = 0.0

# ---- collection membership
col_collection_1.objects.link(ob_tools_panel)
col_collection_1.objects.link(ob_outils)
col_collection_1.objects.link(ob_sangles)
col_collection_1.objects.link(ob_lamp)

# ---- scene / render settings (as saved in the file)
scene.frame_start = 1; scene.frame_end = 250; scene.frame_set(1)
scene.render.engine = 'BLENDER_EEVEE_NEXT'
scene.render.resolution_percentage = 50
scene.render.dither_intensity = 0.0
scene.cycles.use_denoising = False
scene.cycles.samples = 128
scene.cycles.sampling_pattern = 'TABULATED_SOBOL'
scene.cycles.use_adaptive_sampling = False
scene.cycles.use_light_tree = False
scene.cycles.blur_glossy = 0.0
scene.cycles.sample_clamp_indirect = 0.0
scene.view_settings.view_transform = 'Standard'
bpy.context.view_layer.update()

# ---- added for rendering (the .blend has no active camera): camera
cam_auto = bpy.data.cameras.new('AutoCamera')
cam_auto.lens = 50.0
cam_auto.sensor_width = 36.0
cam_auto.clip_end = 1000.0
ob_auto_camera = bpy.data.objects.new('AutoCamera', cam_auto)
scene.collection.objects.link(ob_auto_camera)
ob_auto_camera.location = (0.351912, -0.422295, 0.30741)
ob_auto_camera.rotation_euler = (1.09748, -7.21219e-08, 0.694738)
scene.camera = ob_auto_camera
bpy.context.view_layer.update()
